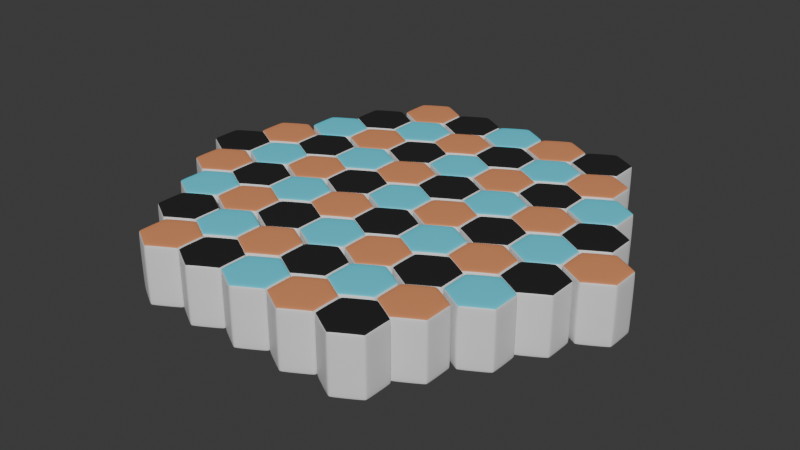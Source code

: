 # Source: hanb.blend  (saved by Blender 4.0.36; exported with 4.5.12 LTS)
import bpy
from mathutils import Matrix  # noqa: F401  (used for matrix-valued properties, if any)

bpy.ops.wm.read_factory_settings(use_empty=True)
scene = bpy.context.scene
scene.name = 'Scene'

# ---- collections
col_collection = bpy.data.collections.new('Collection'); scene.collection.children.link(col_collection)

# ---- materials (node trees are filled in below, after node groups)
mat_basecolor = bpy.data.materials.new('BaseColor')
mat_basecolor.use_transparent_shadow = False
mat_color1 = bpy.data.materials.new('Color1')
mat_color1.use_transparent_shadow = False
mat_color2 = bpy.data.materials.new('Color2')
mat_color2.use_transparent_shadow = False
mat_color3 = bpy.data.materials.new('Color3')
mat_color3.use_transparent_shadow = False

# ---- material node trees
mat_basecolor.use_nodes = True; mat_basecolor.node_tree.nodes.clear()
_N = mat_basecolor.node_tree.nodes; _L = mat_basecolor.node_tree.links
n0 = _N.new('ShaderNodeBsdfPrincipled'); n0.name = 'Principled BSDF'; n0.location = (10, 300)
n0.inputs[0].default_value = (0.7883, 0.7883, 0.7883, 1.0)
n0.inputs[3].default_value = 1.45
n1 = _N.new('ShaderNodeOutputMaterial'); n1.name = 'Material Output'; n1.location = (300, 300)
_L.new(n0.outputs[0], n1.inputs[0])
n1.is_active_output = True
mat_color1.use_nodes = True; mat_color1.node_tree.nodes.clear()
_N = mat_color1.node_tree.nodes; _L = mat_color1.node_tree.links
n0 = _N.new('ShaderNodeBsdfPrincipled'); n0.name = 'Principled BSDF'; n0.location = (10, 300)
n0.inputs[0].default_value = (0.01891, 0.01891, 0.01891, 1.0)
n0.inputs[3].default_value = 1.45
n1 = _N.new('ShaderNodeOutputMaterial'); n1.name = 'Material Output'; n1.location = (300, 300)
_L.new(n0.outputs[0], n1.inputs[0])
n1.is_active_output = True
mat_color2.use_nodes = True; mat_color2.node_tree.nodes.clear()
_N = mat_color2.node_tree.nodes; _L = mat_color2.node_tree.links
n0 = _N.new('ShaderNodeBsdfPrincipled'); n0.name = 'Principled BSDF'; n0.location = (10, 300)
n0.inputs[0].default_value = (0.8, 0.3061, 0.1327, 1.0)
n0.inputs[3].default_value = 1.45
n1 = _N.new('ShaderNodeOutputMaterial'); n1.name = 'Material Output'; n1.location = (300, 300)
_L.new(n0.outputs[0], n1.inputs[0])
n1.is_active_output = True
mat_color3.use_nodes = True; mat_color3.node_tree.nodes.clear()
_N = mat_color3.node_tree.nodes; _L = mat_color3.node_tree.links
n0 = _N.new('ShaderNodeBsdfPrincipled'); n0.name = 'Principled BSDF'; n0.location = (10, 300)
n0.inputs[0].default_value = (0.09791, 0.7619, 0.9563, 1.0)
n0.inputs[3].default_value = 1.45
n1 = _N.new('ShaderNodeOutputMaterial'); n1.name = 'Material Output'; n1.location = (300, 300)
_L.new(n0.outputs[0], n1.inputs[0])
n1.is_active_output = True

# ---- world
world_world = bpy.data.worlds.new('World'); scene.world = world_world
world_world.use_nodes = True; world_world.node_tree.nodes.clear()
_N = world_world.node_tree.nodes; _L = world_world.node_tree.links
n0 = _N.new('ShaderNodeOutputWorld'); n0.name = 'World Output'; n0.location = (300, 300)
n1 = _N.new('ShaderNodeBackground'); n1.name = 'Background'; n1.location = (10, 300)
n1.inputs[0].default_value = (0.05088, 0.05088, 0.05088, 1.0)
_L.new(n1.outputs[0], n0.inputs[0])
n0.is_active_output = True
world_world.color = (0.05088, 0.05088, 0.05088)
world_world.use_sun_shadow = False
world_world.sun_shadow_jitter_overblur = 0.0

# ---- meshes
me_cylinder_193 = bpy.data.meshes.new('Cylinder.193')
me_cylinder_193.from_pydata([(-2.671, 5.5, -1.0), (-1.805, 5.0, -1.0), (-2.671, 5.5, 1.0), (-3.537, 5.0, -1.0), (-3.537, 4.0, -1.0), (-3.537, 5.0, 1.0), (-3.537, 4.0, 1.0), (-2.671, 3.5, 1.0), (-1.805, 4.0, 1.0), (-2.671, 3.5, -1.0), (-1.805, 4.0, -1.0), (-1.805, 5.0, 1.0), (-3.403, -5.0, -1.0), (-2.537, -5.5, -1.0), (-3.403, -5.0, 1.0), (-4.269, -5.5, -1.0), (-4.269, -6.5, -1.0), (-4.269, -5.5, 1.0), (-4.269, -6.5, 1.0), (-3.403, -7.0, 1.0), (-2.537, -6.5, 1.0), (-3.403, -7.0, -1.0), (-2.537, -6.5, -1.0), (-2.537, -5.5, 1.0), (-1.671, -5.0, -1.0), (-0.8045, -5.5, -1.0), (-1.671, -5.0, 1.0), (-2.537, -5.5, -1.0), (-2.537, -6.5, -1.0), (-2.537, -5.5, 1.0), (-2.537, -6.5, 1.0), (-1.671, -7.0, 1.0), (-0.8045, -6.5, 1.0), (-1.671, -7.0, -1.0), (-0.8045, -6.5, -1.0), (-0.8045, -5.5, 1.0), (0.0615, -5.0, -1.0), (0.9275, -5.5, -1.0), (0.0615, -5.0, 1.0), (-0.8045, -5.5, -1.0), (-0.8045, -6.5, -1.0), (-0.8045, -5.5, 1.0), (-0.8045, -6.5, 1.0), (0.0615, -7.0, 1.0), (0.9275, -6.5, 1.0), (0.0615, -7.0, -1.0), (0.9275, -6.5, -1.0), (0.9275, -5.5, 1.0), (1.794, -5.0, -1.0), (2.66, -5.5, -1.0), (1.794, -5.0, 1.0), (0.9275, -5.5, -1.0), (0.9275, -6.5, -1.0), (0.9275, -5.5, 1.0), (0.9275, -6.5, 1.0), (1.794, -7.0, 1.0), (2.66, -6.5, 1.0), (1.794, -7.0, -1.0), (2.66, -6.5, -1.0), (2.66, -5.5, 1.0), (3.526, -5.0, -1.0), (4.392, -5.5, -1.0), (3.526, -5.0, 1.0), (2.66, -5.5, -1.0), (2.66, -6.5, -1.0), (2.66, -5.5, 1.0), (2.66, -6.5, 1.0), (3.526, -7.0, 1.0), (4.392, -6.5, 1.0), (3.526, -7.0, -1.0), (4.392, -6.5, -1.0), (4.392, -5.5, 1.0), (-5.135, -2.0, -1.0), (-4.269, -2.5, -1.0), (-5.135, -2.0, 1.0), (-6.001, -2.5, -1.0), (-6.001, -3.5, -1.0), (-6.001, -2.5, 1.0), (-6.001, -3.5, 1.0), (-5.135, -4.0, 1.0), (-4.269, -3.5, 1.0), (-5.135, -4.0, -1.0), (-4.269, -3.5, -1.0), (-4.269, -2.5, 1.0), (-3.403, -2.0, -1.0), (-2.537, -2.5, -1.0), (-3.403, -2.0, 1.0), (-4.269, -2.5, -1.0), (-4.269, -3.5, -1.0), (-4.269, -2.5, 1.0), (-4.269, -3.5, 1.0), (-3.403, -4.0, 1.0), (-2.537, -3.5, 1.0), (-3.403, -4.0, -1.0), (-2.537, -3.5, -1.0), (-2.537, -2.5, 1.0), (-1.671, -2.0, -1.0), (-0.8045, -2.5, -1.0), (-1.671, -2.0, 1.0), (-2.537, -2.5, -1.0), (-2.537, -3.5, -1.0), (-2.537, -2.5, 1.0), (-2.537, -3.5, 1.0), (-1.671, -4.0, 1.0), (-0.8045, -3.5, 1.0), (-1.671, -4.0, -1.0), (-0.8045, -3.5, -1.0), (-0.8045, -2.5, 1.0), (0.0615, -2.0, -1.0), (0.9275, -2.5, -1.0), (0.0615, -2.0, 1.0), (-0.8045, -2.5, -1.0), (-0.8045, -3.5, -1.0), (-0.8045, -2.5, 1.0), (-0.8045, -3.5, 1.0), (0.0615, -4.0, 1.0), (0.9275, -3.5, 1.0), (0.0615, -4.0, -1.0), (0.9275, -3.5, -1.0), (0.9275, -2.5, 1.0), (1.794, -2.0, -1.0), (2.66, -2.5, -1.0), (1.794, -2.0, 1.0), (0.9275, -2.5, -1.0), (0.9275, -3.5, -1.0), (0.9275, -2.5, 1.0), (0.9275, -3.5, 1.0), (1.794, -4.0, 1.0), (2.66, -3.5, 1.0), (1.794, -4.0, -1.0), (2.66, -3.5, -1.0), (2.66, -2.5, 1.0), (3.526, -2.0, -1.0), (4.392, -2.5, -1.0), (3.526, -2.0, 1.0), (2.66, -2.5, -1.0), (2.66, -3.5, -1.0), (2.66, -2.5, 1.0), (2.66, -3.5, 1.0), (3.526, -4.0, 1.0), (4.392, -3.5, 1.0), (3.526, -4.0, -1.0), (4.392, -3.5, -1.0), (4.392, -2.5, 1.0), (5.258, -2.0, -1.0), (6.124, -2.5, -1.0), (5.258, -2.0, 1.0), (4.392, -2.5, -1.0), (4.392, -3.5, -1.0), (4.392, -2.5, 1.0), (4.392, -3.5, 1.0), (5.258, -4.0, 1.0), (6.124, -3.5, 1.0), (5.258, -4.0, -1.0), (6.124, -3.5, -1.0), (6.124, -2.5, 1.0), (-6.867, 1.0, -1.0), (-6.001, 0.5, -1.0), (-6.867, 1.0, 1.0), (-7.733, 0.5, -1.0), (-7.733, -0.5, -1.0), (-7.733, 0.5, 1.0), (-7.733, -0.5, 1.0), (-6.867, -1.0, 1.0), (-6.001, -0.5, 1.0), (-6.867, -1.0, -1.0), (-6.001, -0.5, -1.0), (-6.001, 0.5, 1.0), (-5.135, 1.0, -1.0), (-4.269, 0.5, -1.0), (-5.135, 1.0, 1.0), (-6.001, 0.5, -1.0), (-6.001, -0.5, -1.0), (-6.001, 0.5, 1.0), (-6.001, -0.5, 1.0), (-5.135, -1.0, 1.0), (-4.269, -0.5, 1.0), (-5.135, -1.0, -1.0), (-4.269, -0.5, -1.0), (-4.269, 0.5, 1.0), (-3.403, 1.0, -1.0), (-2.537, 0.5, -1.0), (-3.403, 1.0, 1.0), (-4.269, 0.5, -1.0), (-4.269, -0.5, -1.0), (-4.269, 0.5, 1.0), (-4.269, -0.5, 1.0), (-3.403, -1.0, 1.0), (-2.537, -0.5, 1.0), (-3.403, -1.0, -1.0), (-2.537, -0.5, -1.0), (-2.537, 0.5, 1.0), (-1.671, 1.0, -1.0), (-0.8045, 0.5, -1.0), (-1.671, 1.0, 1.0), (-2.537, 0.5, -1.0), (-2.537, -0.5, -1.0), (-2.537, 0.5, 1.0), (-2.537, -0.5, 1.0), (-1.671, -1.0, 1.0), (-0.8045, -0.5, 1.0), (-1.671, -1.0, -1.0), (-0.8045, -0.5, -1.0), (-0.8045, 0.5, 1.0), (0.0615, 1.0, -1.0), (0.9275, 0.5, -1.0), (0.0615, 1.0, 1.0), (-0.8045, 0.5, -1.0), (-0.8045, -0.5, -1.0), (-0.8045, 0.5, 1.0), (-0.8045, -0.5, 1.0), (0.0615, -1.0, 1.0), (0.9275, -0.5, 1.0), (0.0615, -1.0, -1.0), (0.9275, -0.5, -1.0), (0.9275, 0.5, 1.0), (1.794, 1.0, -1.0), (2.66, 0.5, -1.0), (1.794, 1.0, 1.0), (0.9275, 0.5, -1.0), (0.9275, -0.5, -1.0), (0.9275, 0.5, 1.0), (0.9275, -0.5, 1.0), (1.794, -1.0, 1.0), (2.66, -0.5, 1.0), (1.794, -1.0, -1.0), (2.66, -0.5, -1.0), (2.66, 0.5, 1.0), (3.526, 1.0, -1.0), (4.392, 0.5, -1.0), (3.526, 1.0, 1.0), (2.66, 0.5, -1.0), (2.66, -0.5, -1.0), (2.66, 0.5, 1.0), (2.66, -0.5, 1.0), (3.526, -1.0, 1.0), (4.392, -0.5, 1.0), (3.526, -1.0, -1.0), (4.392, -0.5, -1.0), (4.392, 0.5, 1.0), (5.258, 1.0, -1.0), (6.124, 0.5, -1.0), (5.258, 1.0, 1.0), (4.392, 0.5, -1.0), (4.392, -0.5, -1.0), (4.392, 0.5, 1.0), (4.392, -0.5, 1.0), (5.258, -1.0, 1.0), (6.124, -0.5, 1.0), (5.258, -1.0, -1.0), (6.124, -0.5, -1.0), (6.124, 0.5, 1.0), (6.99, 1.0, -1.0), (7.856, 0.5, -1.0), (6.99, 1.0, 1.0), (6.124, 0.5, -1.0), (6.124, -0.5, -1.0), (6.124, 0.5, 1.0), (6.124, -0.5, 1.0), (6.99, -1.0, 1.0), (7.856, -0.5, 1.0), (6.99, -1.0, -1.0), (7.856, -0.5, -1.0), (7.856, 0.5, 1.0), (-5.135, 4.0, -1.0), (-4.269, 3.5, -1.0), (-5.135, 4.0, 1.0), (-6.001, 3.5, -1.0), (-6.001, 2.5, -1.0), (-6.001, 3.5, 1.0), (-6.001, 2.5, 1.0), (-5.135, 2.0, 1.0), (-4.269, 2.5, 1.0), (-5.135, 2.0, -1.0), (-4.269, 2.5, -1.0), (-4.269, 3.5, 1.0), (-3.403, 4.0, -1.0), (-2.537, 3.5, -1.0), (-3.403, 4.0, 1.0), (-4.269, 3.5, -1.0), (-4.269, 2.5, -1.0), (-4.269, 3.5, 1.0), (-4.269, 2.5, 1.0), (-3.403, 2.0, 1.0), (-2.537, 2.5, 1.0), (-3.403, 2.0, -1.0), (-2.537, 2.5, -1.0), (-2.537, 3.5, 1.0), (-1.671, 4.0, -1.0), (-0.8045, 3.5, -1.0), (-1.671, 4.0, 1.0), (-2.537, 3.5, -1.0), (-2.537, 2.5, -1.0), (-2.537, 3.5, 1.0), (-2.537, 2.5, 1.0), (-1.671, 2.0, 1.0), (-0.8045, 2.5, 1.0), (-1.671, 2.0, -1.0), (-0.8045, 2.5, -1.0), (-0.8045, 3.5, 1.0), (0.0615, 4.0, -1.0), (0.9275, 3.5, -1.0), (0.0615, 4.0, 1.0), (-0.8045, 3.5, -1.0), (-0.8045, 2.5, -1.0), (-0.8045, 3.5, 1.0), (-0.8045, 2.5, 1.0), (0.0615, 2.0, 1.0), (0.9275, 2.5, 1.0), (0.0615, 2.0, -1.0), (0.9275, 2.5, -1.0), (0.9275, 3.5, 1.0), (1.794, 4.0, -1.0), (2.66, 3.5, -1.0), (1.794, 4.0, 1.0), (0.9275, 3.5, -1.0), (0.9275, 2.5, -1.0), (0.9275, 3.5, 1.0), (0.9275, 2.5, 1.0), (1.794, 2.0, 1.0), (2.66, 2.5, 1.0), (1.794, 2.0, -1.0), (2.66, 2.5, -1.0), (2.66, 3.5, 1.0), (3.526, 4.0, -1.0), (4.392, 3.5, -1.0), (3.526, 4.0, 1.0), (2.66, 3.5, -1.0), (2.66, 2.5, -1.0), (2.66, 3.5, 1.0), (2.66, 2.5, 1.0), (3.526, 2.0, 1.0), (4.392, 2.5, 1.0), (3.526, 2.0, -1.0), (4.392, 2.5, -1.0), (4.392, 3.5, 1.0), (5.258, 4.0, -1.0), (6.124, 3.5, -1.0), (5.258, 4.0, 1.0), (4.392, 3.5, -1.0), (4.392, 2.5, -1.0), (4.392, 3.5, 1.0), (4.392, 2.5, 1.0), (5.258, 2.0, 1.0), (6.124, 2.5, 1.0), (5.258, 2.0, -1.0), (6.124, 2.5, -1.0), (6.124, 3.5, 1.0), (-3.403, 7.0, -1.0), (-2.537, 6.5, -1.0), (-3.403, 7.0, 1.0), (-4.269, 6.5, -1.0), (-4.269, 5.5, -1.0), (-4.269, 6.5, 1.0), (-4.269, 5.5, 1.0), (-3.403, 5.0, 1.0), (-2.537, 5.5, 1.0), (-3.403, 5.0, -1.0), (-2.537, 5.5, -1.0), (-2.537, 6.5, 1.0), (-1.671, 7.0, -1.0), (-0.8045, 6.5, -1.0), (-1.671, 7.0, 1.0), (-2.537, 6.5, -1.0), (-2.537, 5.5, -1.0), (-2.537, 6.5, 1.0), (-2.537, 5.5, 1.0), (-1.671, 5.0, 1.0), (-0.8045, 5.5, 1.0), (-1.671, 5.0, -1.0), (-0.8045, 5.5, -1.0), (-0.8045, 6.5, 1.0), (0.0615, 7.0, -1.0), (0.9275, 6.5, -1.0), (0.0615, 7.0, 1.0), (-0.8045, 6.5, -1.0), (-0.8045, 5.5, -1.0), (-0.8045, 6.5, 1.0), (-0.8045, 5.5, 1.0), (0.0615, 5.0, 1.0), (0.9275, 5.5, 1.0), (0.0615, 5.0, -1.0), (0.9275, 5.5, -1.0), (0.9275, 6.5, 1.0), (1.794, 7.0, -1.0), (2.66, 6.5, -1.0), (1.794, 7.0, 1.0), (0.9275, 6.5, -1.0), (0.9275, 5.5, -1.0), (0.9275, 6.5, 1.0), (0.9275, 5.5, 1.0), (1.794, 5.0, 1.0), (2.66, 5.5, 1.0), (1.794, 5.0, -1.0), (2.66, 5.5, -1.0), (2.66, 6.5, 1.0), (3.526, 7.0, -1.0), (4.392, 6.5, -1.0), (3.526, 7.0, 1.0), (2.66, 6.5, -1.0), (2.66, 5.5, -1.0), (2.66, 6.5, 1.0), (2.66, 5.5, 1.0), (3.526, 5.0, 1.0), (4.392, 5.5, 1.0), (3.526, 5.0, -1.0), (4.392, 5.5, -1.0), (4.392, 6.5, 1.0), (-4.403, -3.5, -1.0), (-3.537, -4.0, -1.0), (-4.403, -3.5, 1.0), (-5.269, -4.0, -1.0), (-5.269, -5.0, -1.0), (-5.269, -4.0, 1.0), (-5.269, -5.0, 1.0), (-4.403, -5.5, 1.0), (-3.537, -5.0, 1.0), (-4.403, -5.5, -1.0), (-3.537, -5.0, -1.0), (-3.537, -4.0, 1.0), (-2.671, -3.5, -1.0), (-1.805, -4.0, -1.0), (-2.671, -3.5, 1.0), (-3.537, -4.0, -1.0), (-3.537, -5.0, -1.0), (-3.537, -4.0, 1.0), (-3.537, -5.0, 1.0), (-2.671, -5.5, 1.0), (-1.805, -5.0, 1.0), (-2.671, -5.5, -1.0), (-1.805, -5.0, -1.0), (-1.805, -4.0, 1.0), (-0.9385, -3.5, -1.0), (-0.07248, -4.0, -1.0), (-0.9385, -3.5, 1.0), (-1.805, -4.0, -1.0), (-1.805, -5.0, -1.0), (-1.805, -4.0, 1.0), (-1.805, -5.0, 1.0), (-0.9385, -5.5, 1.0), (-0.07248, -5.0, 1.0), (-0.9385, -5.5, -1.0), (-0.07248, -5.0, -1.0), (-0.07248, -4.0, 1.0), (0.7935, -3.5, -1.0), (1.66, -4.0, -1.0), (0.7935, -3.5, 1.0), (-0.07248, -4.0, -1.0), (-0.07248, -5.0, -1.0), (-0.07248, -4.0, 1.0), (-0.07248, -5.0, 1.0), (0.7935, -5.5, 1.0), (1.66, -5.0, 1.0), (0.7935, -5.5, -1.0), (1.66, -5.0, -1.0), (1.66, -4.0, 1.0), (2.526, -3.5, -1.0), (3.392, -4.0, -1.0), (2.526, -3.5, 1.0), (1.66, -4.0, -1.0), (1.66, -5.0, -1.0), (1.66, -4.0, 1.0), (1.66, -5.0, 1.0), (2.526, -5.5, 1.0), (3.392, -5.0, 1.0), (2.526, -5.5, -1.0), (3.392, -5.0, -1.0), (3.392, -4.0, 1.0), (4.258, -3.5, -1.0), (5.124, -4.0, -1.0), (4.258, -3.5, 1.0), (3.392, -4.0, -1.0), (3.392, -5.0, -1.0), (3.392, -4.0, 1.0), (3.392, -5.0, 1.0), (4.258, -5.5, 1.0), (5.124, -5.0, 1.0), (4.258, -5.5, -1.0), (5.124, -5.0, -1.0), (5.124, -4.0, 1.0), (-6.135, -0.5, -1.0), (-5.269, -1.0, -1.0), (-6.135, -0.5, 1.0), (-7.001, -1.0, -1.0), (-7.001, -2.0, -1.0), (-7.001, -1.0, 1.0), (-7.001, -2.0, 1.0), (-6.135, -2.5, 1.0), (-5.269, -2.0, 1.0), (-6.135, -2.5, -1.0), (-5.269, -2.0, -1.0), (-5.269, -1.0, 1.0), (-4.403, -0.5, -1.0), (-3.537, -1.0, -1.0), (-4.403, -0.5, 1.0), (-5.269, -1.0, -1.0), (-5.269, -2.0, -1.0), (-5.269, -1.0, 1.0), (-5.269, -2.0, 1.0), (-4.403, -2.5, 1.0), (-3.537, -2.0, 1.0), (-4.403, -2.5, -1.0), (-3.537, -2.0, -1.0), (-3.537, -1.0, 1.0), (-2.671, -0.5, -1.0), (-1.805, -1.0, -1.0), (-2.671, -0.5, 1.0), (-3.537, -1.0, -1.0), (-3.537, -2.0, -1.0), (-3.537, -1.0, 1.0), (-3.537, -2.0, 1.0), (-2.671, -2.5, 1.0), (-1.805, -2.0, 1.0), (-2.671, -2.5, -1.0), (-1.805, -2.0, -1.0), (-1.805, -1.0, 1.0), (-0.9385, -0.5, -1.0), (-0.07248, -1.0, -1.0), (-0.9385, -0.5, 1.0), (-1.805, -1.0, -1.0), (-1.805, -2.0, -1.0), (-1.805, -1.0, 1.0), (-1.805, -2.0, 1.0), (-0.9385, -2.5, 1.0), (-0.07248, -2.0, 1.0), (-0.9385, -2.5, -1.0), (-0.07248, -2.0, -1.0), (-0.07248, -1.0, 1.0), (0.7935, -0.5, -1.0), (1.66, -1.0, -1.0), (0.7935, -0.5, 1.0), (-0.07248, -1.0, -1.0), (-0.07248, -2.0, -1.0), (-0.07248, -1.0, 1.0), (-0.07248, -2.0, 1.0), (0.7935, -2.5, 1.0), (1.66, -2.0, 1.0), (0.7935, -2.5, -1.0), (1.66, -2.0, -1.0), (1.66, -1.0, 1.0), (2.526, -0.5, -1.0), (3.392, -1.0, -1.0), (2.526, -0.5, 1.0), (1.66, -1.0, -1.0), (1.66, -2.0, -1.0), (1.66, -1.0, 1.0), (1.66, -2.0, 1.0), (2.526, -2.5, 1.0), (3.392, -2.0, 1.0), (2.526, -2.5, -1.0), (3.392, -2.0, -1.0), (3.392, -1.0, 1.0), (4.258, -0.5, -1.0), (5.124, -1.0, -1.0), (4.258, -0.5, 1.0), (3.392, -1.0, -1.0), (3.392, -2.0, -1.0), (3.392, -1.0, 1.0), (3.392, -2.0, 1.0), (4.258, -2.5, 1.0), (5.124, -2.0, 1.0), (4.258, -2.5, -1.0), (5.124, -2.0, -1.0), (5.124, -1.0, 1.0), (5.99, -0.5, -1.0), (6.856, -1.0, -1.0), (5.99, -0.5, 1.0), (5.124, -1.0, -1.0), (5.124, -2.0, -1.0), (5.124, -1.0, 1.0), (5.124, -2.0, 1.0), (5.99, -2.5, 1.0), (6.856, -2.0, 1.0), (5.99, -2.5, -1.0), (6.856, -2.0, -1.0), (6.856, -1.0, 1.0), (-6.135, 2.5, -1.0), (-5.269, 2.0, -1.0), (-6.135, 2.5, 1.0), (-7.001, 2.0, -1.0), (-7.001, 1.0, -1.0), (-7.001, 2.0, 1.0), (-7.001, 1.0, 1.0), (-6.135, 0.5, 1.0), (-5.269, 1.0, 1.0), (-6.135, 0.5, -1.0), (-5.269, 1.0, -1.0), (-5.269, 2.0, 1.0), (-4.403, 2.5, -1.0), (-3.537, 2.0, -1.0), (-4.403, 2.5, 1.0), (-5.269, 2.0, -1.0), (-5.269, 1.0, -1.0), (-5.269, 2.0, 1.0), (-5.269, 1.0, 1.0), (-4.403, 0.5, 1.0), (-3.537, 1.0, 1.0), (-4.403, 0.5, -1.0), (-3.537, 1.0, -1.0), (-3.537, 2.0, 1.0), (-2.671, 2.5, -1.0), (-1.805, 2.0, -1.0), (-2.671, 2.5, 1.0), (-3.537, 2.0, -1.0), (-3.537, 1.0, -1.0), (-3.537, 2.0, 1.0), (-3.537, 1.0, 1.0), (-2.671, 0.5, 1.0), (-1.805, 1.0, 1.0), (-2.671, 0.5, -1.0), (-1.805, 1.0, -1.0), (-1.805, 2.0, 1.0), (-0.9385, 2.5, -1.0), (-0.07248, 2.0, -1.0), (-0.9385, 2.5, 1.0), (-1.805, 2.0, -1.0), (-1.805, 1.0, -1.0), (-1.805, 2.0, 1.0), (-1.805, 1.0, 1.0), (-0.9385, 0.5, 1.0), (-0.07248, 1.0, 1.0), (-0.9385, 0.5, -1.0), (-0.07248, 1.0, -1.0), (-0.07248, 2.0, 1.0), (0.7935, 2.5, -1.0), (1.66, 2.0, -1.0), (0.7935, 2.5, 1.0), (-0.07248, 2.0, -1.0), (-0.07248, 1.0, -1.0), (-0.07248, 2.0, 1.0), (-0.07248, 1.0, 1.0), (0.7935, 0.5, 1.0), (1.66, 1.0, 1.0), (0.7935, 0.5, -1.0), (1.66, 1.0, -1.0), (1.66, 2.0, 1.0), (2.526, 2.5, -1.0), (3.392, 2.0, -1.0), (2.526, 2.5, 1.0), (1.66, 2.0, -1.0), (1.66, 1.0, -1.0), (1.66, 2.0, 1.0), (1.66, 1.0, 1.0), (2.526, 0.5, 1.0), (3.392, 1.0, 1.0), (2.526, 0.5, -1.0), (3.392, 1.0, -1.0), (3.392, 2.0, 1.0), (4.258, 2.5, -1.0), (5.124, 2.0, -1.0), (4.258, 2.5, 1.0), (3.392, 2.0, -1.0), (3.392, 1.0, -1.0), (3.392, 2.0, 1.0), (3.392, 1.0, 1.0), (4.258, 0.5, 1.0), (5.124, 1.0, 1.0), (4.258, 0.5, -1.0), (5.124, 1.0, -1.0), (5.124, 2.0, 1.0), (5.99, 2.5, -1.0), (6.856, 2.0, -1.0), (5.99, 2.5, 1.0), (5.124, 2.0, -1.0), (5.124, 1.0, -1.0), (5.124, 2.0, 1.0), (5.124, 1.0, 1.0), (5.99, 0.5, 1.0), (6.856, 1.0, 1.0), (5.99, 0.5, -1.0), (6.856, 1.0, -1.0), (6.856, 2.0, 1.0), (-4.403, 5.5, -1.0), (-3.537, 5.0, -1.0), (-4.403, 5.5, 1.0), (-5.269, 5.0, -1.0), (-5.269, 4.0, -1.0), (-5.269, 5.0, 1.0), (-5.269, 4.0, 1.0), (-4.403, 3.5, 1.0), (-3.537, 4.0, 1.0), (-4.403, 3.5, -1.0), (-3.537, 4.0, -1.0), (-3.537, 5.0, 1.0), (-0.9385, 5.5, -1.0), (-0.07248, 5.0, -1.0), (-0.9385, 5.5, 1.0), (-1.805, 5.0, -1.0), (-1.805, 4.0, -1.0), (-1.805, 5.0, 1.0), (-1.805, 4.0, 1.0), (-0.9385, 3.5, 1.0), (-0.07248, 4.0, 1.0), (-0.9385, 3.5, -1.0), (-0.07248, 4.0, -1.0), (-0.07248, 5.0, 1.0), (0.7935, 5.5, -1.0), (1.66, 5.0, -1.0), (0.7935, 5.5, 1.0), (-0.07248, 5.0, -1.0), (-0.07248, 4.0, -1.0), (-0.07248, 5.0, 1.0), (-0.07248, 4.0, 1.0), (0.7935, 3.5, 1.0), (1.66, 4.0, 1.0), (0.7935, 3.5, -1.0), (1.66, 4.0, -1.0), (1.66, 5.0, 1.0), (2.526, 5.5, -1.0), (3.392, 5.0, -1.0), (2.526, 5.5, 1.0), (1.66, 5.0, -1.0), (1.66, 4.0, -1.0), (1.66, 5.0, 1.0), (1.66, 4.0, 1.0), (2.526, 3.5, 1.0), (3.392, 4.0, 1.0), (2.526, 3.5, -1.0), (3.392, 4.0, -1.0), (3.392, 5.0, 1.0), (4.258, 5.5, -1.0), (5.124, 5.0, -1.0), (4.258, 5.5, 1.0), (3.392, 5.0, -1.0), (3.392, 4.0, -1.0), (3.392, 5.0, 1.0), (3.392, 4.0, 1.0), (4.258, 3.5, 1.0), (5.124, 4.0, 1.0), (4.258, 3.5, -1.0), (5.124, 4.0, -1.0), (5.124, 5.0, 1.0)], [], [(0, 1, 10, 9, 4, 3), (0, 2, 11, 1), (3, 5, 2, 0), (4, 6, 5, 3), (11, 2, 5, 6, 7, 8), (9, 7, 6, 4), (10, 8, 7, 9), (1, 11, 8, 10), (12, 13, 22, 21, 16, 15), (12, 14, 23, 13), (15, 17, 14, 12), (16, 18, 17, 15), (23, 14, 17, 18, 19, 20), (21, 19, 18, 16), (22, 20, 19, 21), (13, 23, 20, 22), (24, 25, 34, 33, 28, 27), (24, 26, 35, 25), (27, 29, 26, 24), (28, 30, 29, 27), (35, 26, 29, 30, 31, 32), (33, 31, 30, 28), (34, 32, 31, 33), (25, 35, 32, 34), (36, 37, 46, 45, 40, 39), (36, 38, 47, 37), (39, 41, 38, 36), (40, 42, 41, 39), (47, 38, 41, 42, 43, 44), (45, 43, 42, 40), (46, 44, 43, 45), (37, 47, 44, 46), (48, 49, 58, 57, 52, 51), (48, 50, 59, 49), (51, 53, 50, 48), (52, 54, 53, 51), (59, 50, 53, 54, 55, 56), (57, 55, 54, 52), (58, 56, 55, 57), (49, 59, 56, 58), (60, 61, 70, 69, 64, 63), (60, 62, 71, 61), (63, 65, 62, 60), (64, 66, 65, 63), (71, 62, 65, 66, 67, 68), (69, 67, 66, 64), (70, 68, 67, 69), (61, 71, 68, 70), (72, 73, 82, 81, 76, 75), (72, 74, 83, 73), (75, 77, 74, 72), (76, 78, 77, 75), (83, 74, 77, 78, 79, 80), (81, 79, 78, 76), (82, 80, 79, 81), (73, 83, 80, 82), (84, 85, 94, 93, 88, 87), (84, 86, 95, 85), (87, 89, 86, 84), (88, 90, 89, 87), (95, 86, 89, 90, 91, 92), (93, 91, 90, 88), (94, 92, 91, 93), (85, 95, 92, 94), (96, 97, 106, 105, 100, 99), (96, 98, 107, 97), (99, 101, 98, 96), (100, 102, 101, 99), (107, 98, 101, 102, 103, 104), (105, 103, 102, 100), (106, 104, 103, 105), (97, 107, 104, 106), (108, 109, 118, 117, 112, 111), (108, 110, 119, 109), (111, 113, 110, 108), (112, 114, 113, 111), (119, 110, 113, 114, 115, 116), (117, 115, 114, 112), (118, 116, 115, 117), (109, 119, 116, 118), (120, 121, 130, 129, 124, 123), (120, 122, 131, 121), (123, 125, 122, 120), (124, 126, 125, 123), (131, 122, 125, 126, 127, 128), (129, 127, 126, 124), (130, 128, 127, 129), (121, 131, 128, 130), (132, 133, 142, 141, 136, 135), (132, 134, 143, 133), (135, 137, 134, 132), (136, 138, 137, 135), (143, 134, 137, 138, 139, 140), (141, 139, 138, 136), (142, 140, 139, 141), (133, 143, 140, 142), (144, 145, 154, 153, 148, 147), (144, 146, 155, 145), (147, 149, 146, 144), (148, 150, 149, 147), (155, 146, 149, 150, 151, 152), (153, 151, 150, 148), (154, 152, 151, 153), (145, 155, 152, 154), (156, 157, 166, 165, 160, 159), (156, 158, 167, 157), (159, 161, 158, 156), (160, 162, 161, 159), (167, 158, 161, 162, 163, 164), (165, 163, 162, 160), (166, 164, 163, 165), (157, 167, 164, 166), (168, 169, 178, 177, 172, 171), (168, 170, 179, 169), (171, 173, 170, 168), (172, 174, 173, 171), (179, 170, 173, 174, 175, 176), (177, 175, 174, 172), (178, 176, 175, 177), (169, 179, 176, 178), (180, 181, 190, 189, 184, 183), (180, 182, 191, 181), (183, 185, 182, 180), (184, 186, 185, 183), (191, 182, 185, 186, 187, 188), (189, 187, 186, 184), (190, 188, 187, 189), (181, 191, 188, 190), (192, 193, 202, 201, 196, 195), (192, 194, 203, 193), (195, 197, 194, 192), (196, 198, 197, 195), (203, 194, 197, 198, 199, 200), (201, 199, 198, 196), (202, 200, 199, 201), (193, 203, 200, 202), (204, 205, 214, 213, 208, 207), (204, 206, 215, 205), (207, 209, 206, 204), (208, 210, 209, 207), (215, 206, 209, 210, 211, 212), (213, 211, 210, 208), (214, 212, 211, 213), (205, 215, 212, 214), (216, 217, 226, 225, 220, 219), (216, 218, 227, 217), (219, 221, 218, 216), (220, 222, 221, 219), (227, 218, 221, 222, 223, 224), (225, 223, 222, 220), (226, 224, 223, 225), (217, 227, 224, 226), (228, 229, 238, 237, 232, 231), (228, 230, 239, 229), (231, 233, 230, 228), (232, 234, 233, 231), (239, 230, 233, 234, 235, 236), (237, 235, 234, 232), (238, 236, 235, 237), (229, 239, 236, 238), (240, 241, 250, 249, 244, 243), (240, 242, 251, 241), (243, 245, 242, 240), (244, 246, 245, 243), (251, 242, 245, 246, 247, 248), (249, 247, 246, 244), (250, 248, 247, 249), (241, 251, 248, 250), (252, 253, 262, 261, 256, 255), (252, 254, 263, 253), (255, 257, 254, 252), (256, 258, 257, 255), (263, 254, 257, 258, 259, 260), (261, 259, 258, 256), (262, 260, 259, 261), (253, 263, 260, 262), (264, 265, 274, 273, 268, 267), (264, 266, 275, 265), (267, 269, 266, 264), (268, 270, 269, 267), (275, 266, 269, 270, 271, 272), (273, 271, 270, 268), (274, 272, 271, 273), (265, 275, 272, 274), (276, 277, 286, 285, 280, 279), (276, 278, 287, 277), (279, 281, 278, 276), (280, 282, 281, 279), (287, 278, 281, 282, 283, 284), (285, 283, 282, 280), (286, 284, 283, 285), (277, 287, 284, 286), (288, 289, 298, 297, 292, 291), (288, 290, 299, 289), (291, 293, 290, 288), (292, 294, 293, 291), (299, 290, 293, 294, 295, 296), (297, 295, 294, 292), (298, 296, 295, 297), (289, 299, 296, 298), (300, 301, 310, 309, 304, 303), (300, 302, 311, 301), (303, 305, 302, 300), (304, 306, 305, 303), (311, 302, 305, 306, 307, 308), (309, 307, 306, 304), (310, 308, 307, 309), (301, 311, 308, 310), (312, 313, 322, 321, 316, 315), (312, 314, 323, 313), (315, 317, 314, 312), (316, 318, 317, 315), (323, 314, 317, 318, 319, 320), (321, 319, 318, 316), (322, 320, 319, 321), (313, 323, 320, 322), (324, 325, 334, 333, 328, 327), (324, 326, 335, 325), (327, 329, 326, 324), (328, 330, 329, 327), (335, 326, 329, 330, 331, 332), (333, 331, 330, 328), (334, 332, 331, 333), (325, 335, 332, 334), (336, 337, 346, 345, 340, 339), (336, 338, 347, 337), (339, 341, 338, 336), (340, 342, 341, 339), (347, 338, 341, 342, 343, 344), (345, 343, 342, 340), (346, 344, 343, 345), (337, 347, 344, 346), (348, 349, 358, 357, 352, 351), (348, 350, 359, 349), (351, 353, 350, 348), (352, 354, 353, 351), (359, 350, 353, 354, 355, 356), (357, 355, 354, 352), (358, 356, 355, 357), (349, 359, 356, 358), (360, 361, 370, 369, 364, 363), (360, 362, 371, 361), (363, 365, 362, 360), (364, 366, 365, 363), (371, 362, 365, 366, 367, 368), (369, 367, 366, 364), (370, 368, 367, 369), (361, 371, 368, 370), (372, 373, 382, 381, 376, 375), (372, 374, 383, 373), (375, 377, 374, 372), (376, 378, 377, 375), (383, 374, 377, 378, 379, 380), (381, 379, 378, 376), (382, 380, 379, 381), (373, 383, 380, 382), (384, 385, 394, 393, 388, 387), (384, 386, 395, 385), (387, 389, 386, 384), (388, 390, 389, 387), (395, 386, 389, 390, 391, 392), (393, 391, 390, 388), (394, 392, 391, 393), (385, 395, 392, 394), (396, 397, 406, 405, 400, 399), (396, 398, 407, 397), (399, 401, 398, 396), (400, 402, 401, 399), (407, 398, 401, 402, 403, 404), (405, 403, 402, 400), (406, 404, 403, 405), (397, 407, 404, 406), (408, 409, 418, 417, 412, 411), (408, 410, 419, 409), (411, 413, 410, 408), (412, 414, 413, 411), (419, 410, 413, 414, 415, 416), (417, 415, 414, 412), (418, 416, 415, 417), (409, 419, 416, 418), (420, 421, 430, 429, 424, 423), (420, 422, 431, 421), (423, 425, 422, 420), (424, 426, 425, 423), (431, 422, 425, 426, 427, 428), (429, 427, 426, 424), (430, 428, 427, 429), (421, 431, 428, 430), (432, 433, 442, 441, 436, 435), (432, 434, 443, 433), (435, 437, 434, 432), (436, 438, 437, 435), (443, 434, 437, 438, 439, 440), (441, 439, 438, 436), (442, 440, 439, 441), (433, 443, 440, 442), (444, 445, 454, 453, 448, 447), (444, 446, 455, 445), (447, 449, 446, 444), (448, 450, 449, 447), (455, 446, 449, 450, 451, 452), (453, 451, 450, 448), (454, 452, 451, 453), (445, 455, 452, 454), (456, 457, 466, 465, 460, 459), (456, 458, 467, 457), (459, 461, 458, 456), (460, 462, 461, 459), (467, 458, 461, 462, 463, 464), (465, 463, 462, 460), (466, 464, 463, 465), (457, 467, 464, 466), (468, 469, 478, 477, 472, 471), (468, 470, 479, 469), (471, 473, 470, 468), (472, 474, 473, 471), (479, 470, 473, 474, 475, 476), (477, 475, 474, 472), (478, 476, 475, 477), (469, 479, 476, 478), (480, 481, 490, 489, 484, 483), (480, 482, 491, 481), (483, 485, 482, 480), (484, 486, 485, 483), (491, 482, 485, 486, 487, 488), (489, 487, 486, 484), (490, 488, 487, 489), (481, 491, 488, 490), (492, 493, 502, 501, 496, 495), (492, 494, 503, 493), (495, 497, 494, 492), (496, 498, 497, 495), (503, 494, 497, 498, 499, 500), (501, 499, 498, 496), (502, 500, 499, 501), (493, 503, 500, 502), (504, 505, 514, 513, 508, 507), (504, 506, 515, 505), (507, 509, 506, 504), (508, 510, 509, 507), (515, 506, 509, 510, 511, 512), (513, 511, 510, 508), (514, 512, 511, 513), (505, 515, 512, 514), (516, 517, 526, 525, 520, 519), (516, 518, 527, 517), (519, 521, 518, 516), (520, 522, 521, 519), (527, 518, 521, 522, 523, 524), (525, 523, 522, 520), (526, 524, 523, 525), (517, 527, 524, 526), (528, 529, 538, 537, 532, 531), (528, 530, 539, 529), (531, 533, 530, 528), (532, 534, 533, 531), (539, 530, 533, 534, 535, 536), (537, 535, 534, 532), (538, 536, 535, 537), (529, 539, 536, 538), (540, 541, 550, 549, 544, 543), (540, 542, 551, 541), (543, 545, 542, 540), (544, 546, 545, 543), (551, 542, 545, 546, 547, 548), (549, 547, 546, 544), (550, 548, 547, 549), (541, 551, 548, 550), (552, 553, 562, 561, 556, 555), (552, 554, 563, 553), (555, 557, 554, 552), (556, 558, 557, 555), (563, 554, 557, 558, 559, 560), (561, 559, 558, 556), (562, 560, 559, 561), (553, 563, 560, 562), (564, 565, 574, 573, 568, 567), (564, 566, 575, 565), (567, 569, 566, 564), (568, 570, 569, 567), (575, 566, 569, 570, 571, 572), (573, 571, 570, 568), (574, 572, 571, 573), (565, 575, 572, 574), (576, 577, 586, 585, 580, 579), (576, 578, 587, 577), (579, 581, 578, 576), (580, 582, 581, 579), (587, 578, 581, 582, 583, 584), (585, 583, 582, 580), (586, 584, 583, 585), (577, 587, 584, 586), (588, 589, 598, 597, 592, 591), (588, 590, 599, 589), (591, 593, 590, 588), (592, 594, 593, 591), (599, 590, 593, 594, 595, 596), (597, 595, 594, 592), (598, 596, 595, 597), (589, 599, 596, 598), (600, 601, 610, 609, 604, 603), (600, 602, 611, 601), (603, 605, 602, 600), (604, 606, 605, 603), (611, 602, 605, 606, 607, 608), (609, 607, 606, 604), (610, 608, 607, 609), (601, 611, 608, 610), (612, 613, 622, 621, 616, 615), (612, 614, 623, 613), (615, 617, 614, 612), (616, 618, 617, 615), (623, 614, 617, 618, 619, 620), (621, 619, 618, 616), (622, 620, 619, 621), (613, 623, 620, 622), (624, 625, 634, 633, 628, 627), (624, 626, 635, 625), (627, 629, 626, 624), (628, 630, 629, 627), (635, 626, 629, 630, 631, 632), (633, 631, 630, 628), (634, 632, 631, 633), (625, 635, 632, 634), (636, 637, 646, 645, 640, 639), (636, 638, 647, 637), (639, 641, 638, 636), (640, 642, 641, 639), (647, 638, 641, 642, 643, 644), (645, 643, 642, 640), (646, 644, 643, 645), (637, 647, 644, 646), (648, 649, 658, 657, 652, 651), (648, 650, 659, 649), (651, 653, 650, 648), (652, 654, 653, 651), (659, 650, 653, 654, 655, 656), (657, 655, 654, 652), (658, 656, 655, 657), (649, 659, 656, 658), (660, 661, 670, 669, 664, 663), (660, 662, 671, 661), (663, 665, 662, 660), (664, 666, 665, 663), (671, 662, 665, 666, 667, 668), (669, 667, 666, 664), (670, 668, 667, 669), (661, 671, 668, 670), (672, 673, 682, 681, 676, 675), (672, 674, 683, 673), (675, 677, 674, 672), (676, 678, 677, 675), (683, 674, 677, 678, 679, 680), (681, 679, 678, 676), (682, 680, 679, 681), (673, 683, 680, 682), (684, 685, 694, 693, 688, 687), (684, 686, 695, 685), (687, 689, 686, 684), (688, 690, 689, 687), (695, 686, 689, 690, 691, 692), (693, 691, 690, 688), (694, 692, 691, 693), (685, 695, 692, 694), (696, 697, 706, 705, 700, 699), (696, 698, 707, 697), (699, 701, 698, 696), (700, 702, 701, 699), (707, 698, 701, 702, 703, 704), (705, 703, 702, 700), (706, 704, 703, 705), (697, 707, 704, 706), (708, 709, 718, 717, 712, 711), (708, 710, 719, 709), (711, 713, 710, 708), (712, 714, 713, 711), (719, 710, 713, 714, 715, 716), (717, 715, 714, 712), (718, 716, 715, 717), (709, 719, 716, 718), (720, 721, 730, 729, 724, 723), (720, 722, 731, 721), (723, 725, 722, 720), (724, 726, 725, 723), (731, 722, 725, 726, 727, 728), (729, 727, 726, 724), (730, 728, 727, 729), (721, 731, 728, 730)])
me_cylinder_193.polygons.foreach_set('material_index', [0, 0, 0, 0, 3, 0, 0, 0, 0, 0, 0, 0, 2, 0, 0, 0, 0, 0, 0, 0, 1, 0, 0, 0, 0, 0, 0, 0, 3, 0, 0, 0, 0, 0, 0, 0, 2, 0, 0, 0, 0, 0, 0, 0, 1, 0, 0, 0, 0, 0, 0, 0, 3, 0, 0, 0, 0, 0, 0, 0, 2, 0, 0, 0, 0, 0, 0, 0, 1, 0, 0, 0, 0, 0, 0, 0, 3, 0, 0, 0, 0, 0, 0, 0, 2, 0, 0, 0, 0, 0, 0, 0, 1, 0, 0, 0, 0, 0, 0, 0, 3, 0, 0, 0, 0, 0, 0, 0, 1, 0, 0, 0, 0, 0, 0, 0, 3, 0, 0, 0, 0, 0, 0, 0, 2, 0, 0, 0, 0, 0, 0, 0, 1, 0, 0, 0, 0, 0, 0, 0, 3, 0, 0, 0, 0, 0, 0, 0, 2, 0, 0, 0, 0, 0, 0, 0, 1, 0, 0, 0, 0, 0, 0, 0, 3, 0, 0, 0, 0, 0, 0, 0, 2, 0, 0, 0, 0, 0, 0, 0, 3, 0, 0, 0, 0, 0, 0, 0, 2, 0, 0, 0, 0, 0, 0, 0, 1, 0, 0, 0, 0, 0, 0, 0, 3, 0, 0, 0, 0, 0, 0, 0, 2, 0, 0, 0, 0, 0, 0, 0, 1, 0, 0, 0, 0, 0, 0, 0, 3, 0, 0, 0, 0, 0, 0, 0, 2, 0, 0, 0, 0, 0, 0, 0, 1, 0, 0, 0, 0, 0, 0, 0, 3, 0, 0, 0, 0, 0, 0, 0, 2, 0, 0, 0, 0, 0, 0, 0, 1, 0, 0, 0, 0, 0, 0, 0, 1, 0, 0, 0, 0, 0, 0, 0, 3, 0, 0, 0, 0, 0, 0, 0, 2, 0, 0, 0, 0, 0, 0, 0, 1, 0, 0, 0, 0, 0, 0, 0, 3, 0, 0, 0, 0, 0, 0, 0, 2, 0, 0, 0, 0, 0, 0, 0, 2, 0, 0, 0, 0, 0, 0, 0, 1, 0, 0, 0, 0, 0, 0, 0, 3, 0, 0, 0, 0, 0, 0, 0, 2, 0, 0, 0, 0, 0, 0, 0, 1, 0, 0, 0, 0, 0, 0, 0, 3, 0, 0, 0, 0, 0, 0, 0, 2, 0, 0, 0, 0, 0, 0, 0, 1, 0, 0, 0, 0, 0, 0, 0, 2, 0, 0, 0, 0, 0, 0, 0, 1, 0, 0, 0, 0, 0, 0, 0, 3, 0, 0, 0, 0, 0, 0, 0, 2, 0, 0, 0, 0, 0, 0, 0, 1, 0, 0, 0, 0, 0, 0, 0, 3, 0, 0, 0, 0, 0, 0, 0, 2, 0, 0, 0, 0, 0, 0, 0, 1, 0, 0, 0, 0, 0, 0, 0, 1, 0, 0, 0, 0, 0, 0, 0, 2, 0, 0, 0, 0, 0, 0, 0, 1, 0, 0, 0, 0, 0, 0, 0, 3, 0, 0, 0, 0, 0, 0, 0, 2, 0, 0, 0])
_uv = me_cylinder_193.uv_layers.new(name='UVMap')
_uv.uv.foreach_set('vector', [0.75, 0.49, 0.9578, 0.37, 0.9578, 0.13, 0.75, 0.01, 0.5422, 0.13, 0.5422, 0.37, 1.0, 0.5, 1.0, 1.0, 0.8333, 1.0, 0.8333, 0.5, 0.1667, 0.5, 0.1667, 1.0, -8.941e-08, 1.0, -8.941e-08, 0.5, 0.3333, 0.5, 0.3333, 1.0, 0.1667, 1.0, 0.1667, 0.5, 0.4578, 0.37, 0.25, 0.49, 0.04215, 0.37, 0.04215, 0.13, 0.25, 0.01, 0.4578, 0.13, 0.5, 0.5, 0.5, 1.0, 0.3333, 1.0, 0.3333, 0.5, 0.6667, 0.5, 0.6667, 1.0, 0.5, 1.0, 0.5, 0.5, 0.8333, 0.5, 0.8333, 1.0, 0.6667, 1.0, 0.6667, 0.5, 0.75, 0.49, 0.9578, 0.37, 0.9578, 0.13, 0.75, 0.01, 0.5422, 0.13, 0.5422, 0.37, 1.0, 0.5, 1.0, 1.0, 0.8333, 1.0, 0.8333, 0.5, 0.1667, 0.5, 0.1667, 1.0, -8.941e-08, 1.0, -8.941e-08, 0.5, 0.3333, 0.5, 0.3333, 1.0, 0.1667, 1.0, 0.1667, 0.5, 0.4578, 0.37, 0.25, 0.49, 0.04215, 0.37, 0.04215, 0.13, 0.25, 0.01, 0.4578, 0.13, 0.5, 0.5, 0.5, 1.0, 0.3333, 1.0, 0.3333, 0.5, 0.6667, 0.5, 0.6667, 1.0, 0.5, 1.0, 0.5, 0.5, 0.8333, 0.5, 0.8333, 1.0, 0.6667, 1.0, 0.6667, 0.5, 0.75, 0.49, 0.9578, 0.37, 0.9578, 0.13, 0.75, 0.01, 0.5422, 0.13, 0.5422, 0.37, 1.0, 0.5, 1.0, 1.0, 0.8333, 1.0, 0.8333, 0.5, 0.1667, 0.5, 0.1667, 1.0, -8.941e-08, 1.0, -8.941e-08, 0.5, 0.3333, 0.5, 0.3333, 1.0, 0.1667, 1.0, 0.1667, 0.5, 0.4578, 0.37, 0.25, 0.49, 0.04215, 0.37, 0.04215, 0.13, 0.25, 0.01, 0.4578, 0.13, 0.5, 0.5, 0.5, 1.0, 0.3333, 1.0, 0.3333, 0.5, 0.6667, 0.5, 0.6667, 1.0, 0.5, 1.0, 0.5, 0.5, 0.8333, 0.5, 0.8333, 1.0, 0.6667, 1.0, 0.6667, 0.5, 0.75, 0.49, 0.9578, 0.37, 0.9578, 0.13, 0.75, 0.01, 0.5422, 0.13, 0.5422, 0.37, 1.0, 0.5, 1.0, 1.0, 0.8333, 1.0, 0.8333, 0.5, 0.1667, 0.5, 0.1667, 1.0, -8.941e-08, 1.0, -8.941e-08, 0.5, 0.3333, 0.5, 0.3333, 1.0, 0.1667, 1.0, 0.1667, 0.5, 0.4578, 0.37, 0.25, 0.49, 0.04215, 0.37, 0.04215, 0.13, 0.25, 0.01, 0.4578, 0.13, 0.5, 0.5, 0.5, 1.0, 0.3333, 1.0, 0.3333, 0.5, 0.6667, 0.5, 0.6667, 1.0, 0.5, 1.0, 0.5, 0.5, 0.8333, 0.5, 0.8333, 1.0, 0.6667, 1.0, 0.6667, 0.5, 0.75, 0.49, 0.9578, 0.37, 0.9578, 0.13, 0.75, 0.01, 0.5422, 0.13, 0.5422, 0.37, 1.0, 0.5, 1.0, 1.0, 0.8333, 1.0, 0.8333, 0.5, 0.1667, 0.5, 0.1667, 1.0, -8.941e-08, 1.0, -8.941e-08, 0.5, 0.3333, 0.5, 0.3333, 1.0, 0.1667, 1.0, 0.1667, 0.5, 0.4578, 0.37, 0.25, 0.49, 0.04215, 0.37, 0.04215, 0.13, 0.25, 0.01, 0.4578, 0.13, 0.5, 0.5, 0.5, 1.0, 0.3333, 1.0, 0.3333, 0.5, 0.6667, 0.5, 0.6667, 1.0, 0.5, 1.0, 0.5, 0.5, 0.8333, 0.5, 0.8333, 1.0, 0.6667, 1.0, 0.6667, 0.5, 0.75, 0.49, 0.9578, 0.37, 0.9578, 0.13, 0.75, 0.01, 0.5422, 0.13, 0.5422, 0.37, 1.0, 0.5, 1.0, 1.0, 0.8333, 1.0, 0.8333, 0.5, 0.1667, 0.5, 0.1667, 1.0, -8.941e-08, 1.0, -8.941e-08, 0.5, 0.3333, 0.5, 0.3333, 1.0, 0.1667, 1.0, 0.1667, 0.5, 0.4578, 0.37, 0.25, 0.49, 0.04215, 0.37, 0.04215, 0.13, 0.25, 0.01, 0.4578, 0.13, 0.5, 0.5, 0.5, 1.0, 0.3333, 1.0, 0.3333, 0.5, 0.6667, 0.5, 0.6667, 1.0, 0.5, 1.0, 0.5, 0.5, 0.8333, 0.5, 0.8333, 1.0, 0.6667, 1.0, 0.6667, 0.5, 0.75, 0.49, 0.9578, 0.37, 0.9578, 0.13, 0.75, 0.01, 0.5422, 0.13, 0.5422, 0.37, 1.0, 0.5, 1.0, 1.0, 0.8333, 1.0, 0.8333, 0.5, 0.1667, 0.5, 0.1667, 1.0, -8.941e-08, 1.0, -8.941e-08, 0.5, 0.3333, 0.5, 0.3333, 1.0, 0.1667, 1.0, 0.1667, 0.5, 0.4578, 0.37, 0.25, 0.49, 0.04215, 0.37, 0.04215, 0.13, 0.25, 0.01, 0.4578, 0.13, 0.5, 0.5, 0.5, 1.0, 0.3333, 1.0, 0.3333, 0.5, 0.6667, 0.5, 0.6667, 1.0, 0.5, 1.0, 0.5, 0.5, 0.8333, 0.5, 0.8333, 1.0, 0.6667, 1.0, 0.6667, 0.5, 0.75, 0.49, 0.9578, 0.37, 0.9578, 0.13, 0.75, 0.01, 0.5422, 0.13, 0.5422, 0.37, 1.0, 0.5, 1.0, 1.0, 0.8333, 1.0, 0.8333, 0.5, 0.1667, 0.5, 0.1667, 1.0, -8.941e-08, 1.0, -8.941e-08, 0.5, 0.3333, 0.5, 0.3333, 1.0, 0.1667, 1.0, 0.1667, 0.5, 0.4578, 0.37, 0.25, 0.49, 0.04215, 0.37, 0.04215, 0.13, 0.25, 0.01, 0.4578, 0.13, 0.5, 0.5, 0.5, 1.0, 0.3333, 1.0, 0.3333, 0.5, 0.6667, 0.5, 0.6667, 1.0, 0.5, 1.0, 0.5, 0.5, 0.8333, 0.5, 0.8333, 1.0, 0.6667, 1.0, 0.6667, 0.5, 0.75, 0.49, 0.9578, 0.37, 0.9578, 0.13, 0.75, 0.01, 0.5422, 0.13, 0.5422, 0.37, 1.0, 0.5, 1.0, 1.0, 0.8333, 1.0, 0.8333, 0.5, 0.1667, 0.5, 0.1667, 1.0, -8.941e-08, 1.0, -8.941e-08, 0.5, 0.3333, 0.5, 0.3333, 1.0, 0.1667, 1.0, 0.1667, 0.5, 0.4578, 0.37, 0.25, 0.49, 0.04215, 0.37, 0.04215, 0.13, 0.25, 0.01, 0.4578, 0.13, 0.5, 0.5, 0.5, 1.0, 0.3333, 1.0, 0.3333, 0.5, 0.6667, 0.5, 0.6667, 1.0, 0.5, 1.0, 0.5, 0.5, 0.8333, 0.5, 0.8333, 1.0, 0.6667, 1.0, 0.6667, 0.5, 0.75, 0.49, 0.9578, 0.37, 0.9578, 0.13, 0.75, 0.01, 0.5422, 0.13, 0.5422, 0.37, 1.0, 0.5, 1.0, 1.0, 0.8333, 1.0, 0.8333, 0.5, 0.1667, 0.5, 0.1667, 1.0, -8.941e-08, 1.0, -8.941e-08, 0.5, 0.3333, 0.5, 0.3333, 1.0, 0.1667, 1.0, 0.1667, 0.5, 0.4578, 0.37, 0.25, 0.49, 0.04215, 0.37, 0.04215, 0.13, 0.25, 0.01, 0.4578, 0.13, 0.5, 0.5, 0.5, 1.0, 0.3333, 1.0, 0.3333, 0.5, 0.6667, 0.5, 0.6667, 1.0, 0.5, 1.0, 0.5, 0.5, 0.8333, 0.5, 0.8333, 1.0, 0.6667, 1.0, 0.6667, 0.5, 0.75, 0.49, 0.9578, 0.37, 0.9578, 0.13, 0.75, 0.01, 0.5422, 0.13, 0.5422, 0.37, 1.0, 0.5, 1.0, 1.0, 0.8333, 1.0, 0.8333, 0.5, 0.1667, 0.5, 0.1667, 1.0, -8.941e-08, 1.0, -8.941e-08, 0.5, 0.3333, 0.5, 0.3333, 1.0, 0.1667, 1.0, 0.1667, 0.5, 0.4578, 0.37, 0.25, 0.49, 0.04215, 0.37, 0.04215, 0.13, 0.25, 0.01, 0.4578, 0.13, 0.5, 0.5, 0.5, 1.0, 0.3333, 1.0, 0.3333, 0.5, 0.6667, 0.5, 0.6667, 1.0, 0.5, 1.0, 0.5, 0.5, 0.8333, 0.5, 0.8333, 1.0, 0.6667, 1.0, 0.6667, 0.5, 0.75, 0.49, 0.9578, 0.37, 0.9578, 0.13, 0.75, 0.01, 0.5422, 0.13, 0.5422, 0.37, 1.0, 0.5, 1.0, 1.0, 0.8333, 1.0, 0.8333, 0.5, 0.1667, 0.5, 0.1667, 1.0, -8.941e-08, 1.0, -8.941e-08, 0.5, 0.3333, 0.5, 0.3333, 1.0, 0.1667, 1.0, 0.1667, 0.5, 0.4578, 0.37, 0.25, 0.49, 0.04215, 0.37, 0.04215, 0.13, 0.25, 0.01, 0.4578, 0.13, 0.5, 0.5, 0.5, 1.0, 0.3333, 1.0, 0.3333, 0.5, 0.6667, 0.5, 0.6667, 1.0, 0.5, 1.0, 0.5, 0.5, 0.8333, 0.5, 0.8333, 1.0, 0.6667, 1.0, 0.6667, 0.5, 0.75, 0.49, 0.9578, 0.37, 0.9578, 0.13, 0.75, 0.01, 0.5422, 0.13, 0.5422, 0.37, 1.0, 0.5, 1.0, 1.0, 0.8333, 1.0, 0.8333, 0.5, 0.1667, 0.5, 0.1667, 1.0, -8.941e-08, 1.0, -8.941e-08, 0.5, 0.3333, 0.5, 0.3333, 1.0, 0.1667, 1.0, 0.1667, 0.5, 0.4578, 0.37, 0.25, 0.49, 0.04215, 0.37, 0.04215, 0.13, 0.25, 0.01, 0.4578, 0.13, 0.5, 0.5, 0.5, 1.0, 0.3333, 1.0, 0.3333, 0.5, 0.6667, 0.5, 0.6667, 1.0, 0.5, 1.0, 0.5, 0.5, 0.8333, 0.5, 0.8333, 1.0, 0.6667, 1.0, 0.6667, 0.5, 0.75, 0.49, 0.9578, 0.37, 0.9578, 0.13, 0.75, 0.01, 0.5422, 0.13, 0.5422, 0.37, 1.0, 0.5, 1.0, 1.0, 0.8333, 1.0, 0.8333, 0.5, 0.1667, 0.5, 0.1667, 1.0, -8.941e-08, 1.0, -8.941e-08, 0.5, 0.3333, 0.5, 0.3333, 1.0, 0.1667, 1.0, 0.1667, 0.5, 0.4578, 0.37, 0.25, 0.49, 0.04215, 0.37, 0.04215, 0.13, 0.25, 0.01, 0.4578, 0.13, 0.5, 0.5, 0.5, 1.0, 0.3333, 1.0, 0.3333, 0.5, 0.6667, 0.5, 0.6667, 1.0, 0.5, 1.0, 0.5, 0.5, 0.8333, 0.5, 0.8333, 1.0, 0.6667, 1.0, 0.6667, 0.5, 0.75, 0.49, 0.9578, 0.37, 0.9578, 0.13, 0.75, 0.01, 0.5422, 0.13, 0.5422, 0.37, 1.0, 0.5, 1.0, 1.0, 0.8333, 1.0, 0.8333, 0.5, 0.1667, 0.5, 0.1667, 1.0, -8.941e-08, 1.0, -8.941e-08, 0.5, 0.3333, 0.5, 0.3333, 1.0, 0.1667, 1.0, 0.1667, 0.5, 0.4578, 0.37, 0.25, 0.49, 0.04215, 0.37, 0.04215, 0.13, 0.25, 0.01, 0.4578, 0.13, 0.5, 0.5, 0.5, 1.0, 0.3333, 1.0, 0.3333, 0.5, 0.6667, 0.5, 0.6667, 1.0, 0.5, 1.0, 0.5, 0.5, 0.8333, 0.5, 0.8333, 1.0, 0.6667, 1.0, 0.6667, 0.5, 0.75, 0.49, 0.9578, 0.37, 0.9578, 0.13, 0.75, 0.01, 0.5422, 0.13, 0.5422, 0.37, 1.0, 0.5, 1.0, 1.0, 0.8333, 1.0, 0.8333, 0.5, 0.1667, 0.5, 0.1667, 1.0, -8.941e-08, 1.0, -8.941e-08, 0.5, 0.3333, 0.5, 0.3333, 1.0, 0.1667, 1.0, 0.1667, 0.5, 0.4578, 0.37, 0.25, 0.49, 0.04215, 0.37, 0.04215, 0.13, 0.25, 0.01, 0.4578, 0.13, 0.5, 0.5, 0.5, 1.0, 0.3333, 1.0, 0.3333, 0.5, 0.6667, 0.5, 0.6667, 1.0, 0.5, 1.0, 0.5, 0.5, 0.8333, 0.5, 0.8333, 1.0, 0.6667, 1.0, 0.6667, 0.5, 0.75, 0.49, 0.9578, 0.37, 0.9578, 0.13, 0.75, 0.01, 0.5422, 0.13, 0.5422, 0.37, 1.0, 0.5, 1.0, 1.0, 0.8333, 1.0, 0.8333, 0.5, 0.1667, 0.5, 0.1667, 1.0, -8.941e-08, 1.0, -8.941e-08, 0.5, 0.3333, 0.5, 0.3333, 1.0, 0.1667, 1.0, 0.1667, 0.5, 0.4578, 0.37, 0.25, 0.49, 0.04215, 0.37, 0.04215, 0.13, 0.25, 0.01, 0.4578, 0.13, 0.5, 0.5, 0.5, 1.0, 0.3333, 1.0, 0.3333, 0.5, 0.6667, 0.5, 0.6667, 1.0, 0.5, 1.0, 0.5, 0.5, 0.8333, 0.5, 0.8333, 1.0, 0.6667, 1.0, 0.6667, 0.5, 0.75, 0.49, 0.9578, 0.37, 0.9578, 0.13, 0.75, 0.01, 0.5422, 0.13, 0.5422, 0.37, 1.0, 0.5, 1.0, 1.0, 0.8333, 1.0, 0.8333, 0.5, 0.1667, 0.5, 0.1667, 1.0, -8.941e-08, 1.0, -8.941e-08, 0.5, 0.3333, 0.5, 0.3333, 1.0, 0.1667, 1.0, 0.1667, 0.5, 0.4578, 0.37, 0.25, 0.49, 0.04215, 0.37, 0.04215, 0.13, 0.25, 0.01, 0.4578, 0.13, 0.5, 0.5, 0.5, 1.0, 0.3333, 1.0, 0.3333, 0.5, 0.6667, 0.5, 0.6667, 1.0, 0.5, 1.0, 0.5, 0.5, 0.8333, 0.5, 0.8333, 1.0, 0.6667, 1.0, 0.6667, 0.5, 0.75, 0.49, 0.9578, 0.37, 0.9578, 0.13, 0.75, 0.01, 0.5422, 0.13, 0.5422, 0.37, 1.0, 0.5, 1.0, 1.0, 0.8333, 1.0, 0.8333, 0.5, 0.1667, 0.5, 0.1667, 1.0, -8.941e-08, 1.0, -8.941e-08, 0.5, 0.3333, 0.5, 0.3333, 1.0, 0.1667, 1.0, 0.1667, 0.5, 0.4578, 0.37, 0.25, 0.49, 0.04215, 0.37, 0.04215, 0.13, 0.25, 0.01, 0.4578, 0.13, 0.5, 0.5, 0.5, 1.0, 0.3333, 1.0, 0.3333, 0.5, 0.6667, 0.5, 0.6667, 1.0, 0.5, 1.0, 0.5, 0.5, 0.8333, 0.5, 0.8333, 1.0, 0.6667, 1.0, 0.6667, 0.5, 0.75, 0.49, 0.9578, 0.37, 0.9578, 0.13, 0.75, 0.01, 0.5422, 0.13, 0.5422, 0.37, 1.0, 0.5, 1.0, 1.0, 0.8333, 1.0, 0.8333, 0.5, 0.1667, 0.5, 0.1667, 1.0, -8.941e-08, 1.0, -8.941e-08, 0.5, 0.3333, 0.5, 0.3333, 1.0, 0.1667, 1.0, 0.1667, 0.5, 0.4578, 0.37, 0.25, 0.49, 0.04215, 0.37, 0.04215, 0.13, 0.25, 0.01, 0.4578, 0.13, 0.5, 0.5, 0.5, 1.0, 0.3333, 1.0, 0.3333, 0.5, 0.6667, 0.5, 0.6667, 1.0, 0.5, 1.0, 0.5, 0.5, 0.8333, 0.5, 0.8333, 1.0, 0.6667, 1.0, 0.6667, 0.5, 0.75, 0.49, 0.9578, 0.37, 0.9578, 0.13, 0.75, 0.01, 0.5422, 0.13, 0.5422, 0.37, 1.0, 0.5, 1.0, 1.0, 0.8333, 1.0, 0.8333, 0.5, 0.1667, 0.5, 0.1667, 1.0, -8.941e-08, 1.0, -8.941e-08, 0.5, 0.3333, 0.5, 0.3333, 1.0, 0.1667, 1.0, 0.1667, 0.5, 0.4578, 0.37, 0.25, 0.49, 0.04215, 0.37, 0.04215, 0.13, 0.25, 0.01, 0.4578, 0.13, 0.5, 0.5, 0.5, 1.0, 0.3333, 1.0, 0.3333, 0.5, 0.6667, 0.5, 0.6667, 1.0, 0.5, 1.0, 0.5, 0.5, 0.8333, 0.5, 0.8333, 1.0, 0.6667, 1.0, 0.6667, 0.5, 0.75, 0.49, 0.9578, 0.37, 0.9578, 0.13, 0.75, 0.01, 0.5422, 0.13, 0.5422, 0.37, 1.0, 0.5, 1.0, 1.0, 0.8333, 1.0, 0.8333, 0.5, 0.1667, 0.5, 0.1667, 1.0, -8.941e-08, 1.0, -8.941e-08, 0.5, 0.3333, 0.5, 0.3333, 1.0, 0.1667, 1.0, 0.1667, 0.5, 0.4578, 0.37, 0.25, 0.49, 0.04215, 0.37, 0.04215, 0.13, 0.25, 0.01, 0.4578, 0.13, 0.5, 0.5, 0.5, 1.0, 0.3333, 1.0, 0.3333, 0.5, 0.6667, 0.5, 0.6667, 1.0, 0.5, 1.0, 0.5, 0.5, 0.8333, 0.5, 0.8333, 1.0, 0.6667, 1.0, 0.6667, 0.5, 0.75, 0.49, 0.9578, 0.37, 0.9578, 0.13, 0.75, 0.01, 0.5422, 0.13, 0.5422, 0.37, 1.0, 0.5, 1.0, 1.0, 0.8333, 1.0, 0.8333, 0.5, 0.1667, 0.5, 0.1667, 1.0, -8.941e-08, 1.0, -8.941e-08, 0.5, 0.3333, 0.5, 0.3333, 1.0, 0.1667, 1.0, 0.1667, 0.5, 0.4578, 0.37, 0.25, 0.49, 0.04215, 0.37, 0.04215, 0.13, 0.25, 0.01, 0.4578, 0.13, 0.5, 0.5, 0.5, 1.0, 0.3333, 1.0, 0.3333, 0.5, 0.6667, 0.5, 0.6667, 1.0, 0.5, 1.0, 0.5, 0.5, 0.8333, 0.5, 0.8333, 1.0, 0.6667, 1.0, 0.6667, 0.5, 0.75, 0.49, 0.9578, 0.37, 0.9578, 0.13, 0.75, 0.01, 0.5422, 0.13, 0.5422, 0.37, 1.0, 0.5, 1.0, 1.0, 0.8333, 1.0, 0.8333, 0.5, 0.1667, 0.5, 0.1667, 1.0, -8.941e-08, 1.0, -8.941e-08, 0.5, 0.3333, 0.5, 0.3333, 1.0, 0.1667, 1.0, 0.1667, 0.5, 0.4578, 0.37, 0.25, 0.49, 0.04215, 0.37, 0.04215, 0.13, 0.25, 0.01, 0.4578, 0.13, 0.5, 0.5, 0.5, 1.0, 0.3333, 1.0, 0.3333, 0.5, 0.6667, 0.5, 0.6667, 1.0, 0.5, 1.0, 0.5, 0.5, 0.8333, 0.5, 0.8333, 1.0, 0.6667, 1.0, 0.6667, 0.5, 0.75, 0.49, 0.9578, 0.37, 0.9578, 0.13, 0.75, 0.01, 0.5422, 0.13, 0.5422, 0.37, 1.0, 0.5, 1.0, 1.0, 0.8333, 1.0, 0.8333, 0.5, 0.1667, 0.5, 0.1667, 1.0, -8.941e-08, 1.0, -8.941e-08, 0.5, 0.3333, 0.5, 0.3333, 1.0, 0.1667, 1.0, 0.1667, 0.5, 0.4578, 0.37, 0.25, 0.49, 0.04215, 0.37, 0.04215, 0.13, 0.25, 0.01, 0.4578, 0.13, 0.5, 0.5, 0.5, 1.0, 0.3333, 1.0, 0.3333, 0.5, 0.6667, 0.5, 0.6667, 1.0, 0.5, 1.0, 0.5, 0.5, 0.8333, 0.5, 0.8333, 1.0, 0.6667, 1.0, 0.6667, 0.5, 0.75, 0.49, 0.9578, 0.37, 0.9578, 0.13, 0.75, 0.01, 0.5422, 0.13, 0.5422, 0.37, 1.0, 0.5, 1.0, 1.0, 0.8333, 1.0, 0.8333, 0.5, 0.1667, 0.5, 0.1667, 1.0, -8.941e-08, 1.0, -8.941e-08, 0.5, 0.3333, 0.5, 0.3333, 1.0, 0.1667, 1.0, 0.1667, 0.5, 0.4578, 0.37, 0.25, 0.49, 0.04215, 0.37, 0.04215, 0.13, 0.25, 0.01, 0.4578, 0.13, 0.5, 0.5, 0.5, 1.0, 0.3333, 1.0, 0.3333, 0.5, 0.6667, 0.5, 0.6667, 1.0, 0.5, 1.0, 0.5, 0.5, 0.8333, 0.5, 0.8333, 1.0, 0.6667, 1.0, 0.6667, 0.5, 0.75, 0.49, 0.9578, 0.37, 0.9578, 0.13, 0.75, 0.01, 0.5422, 0.13, 0.5422, 0.37, 1.0, 0.5, 1.0, 1.0, 0.8333, 1.0, 0.8333, 0.5, 0.1667, 0.5, 0.1667, 1.0, -8.941e-08, 1.0, -8.941e-08, 0.5, 0.3333, 0.5, 0.3333, 1.0, 0.1667, 1.0, 0.1667, 0.5, 0.4578, 0.37, 0.25, 0.49, 0.04215, 0.37, 0.04215, 0.13, 0.25, 0.01, 0.4578, 0.13, 0.5, 0.5, 0.5, 1.0, 0.3333, 1.0, 0.3333, 0.5, 0.6667, 0.5, 0.6667, 1.0, 0.5, 1.0, 0.5, 0.5, 0.8333, 0.5, 0.8333, 1.0, 0.6667, 1.0, 0.6667, 0.5, 0.75, 0.49, 0.9578, 0.37, 0.9578, 0.13, 0.75, 0.01, 0.5422, 0.13, 0.5422, 0.37, 1.0, 0.5, 1.0, 1.0, 0.8333, 1.0, 0.8333, 0.5, 0.1667, 0.5, 0.1667, 1.0, -8.941e-08, 1.0, -8.941e-08, 0.5, 0.3333, 0.5, 0.3333, 1.0, 0.1667, 1.0, 0.1667, 0.5, 0.4578, 0.37, 0.25, 0.49, 0.04215, 0.37, 0.04215, 0.13, 0.25, 0.01, 0.4578, 0.13, 0.5, 0.5, 0.5, 1.0, 0.3333, 1.0, 0.3333, 0.5, 0.6667, 0.5, 0.6667, 1.0, 0.5, 1.0, 0.5, 0.5, 0.8333, 0.5, 0.8333, 1.0, 0.6667, 1.0, 0.6667, 0.5, 0.75, 0.49, 0.9578, 0.37, 0.9578, 0.13, 0.75, 0.01, 0.5422, 0.13, 0.5422, 0.37, 1.0, 0.5, 1.0, 1.0, 0.8333, 1.0, 0.8333, 0.5, 0.1667, 0.5, 0.1667, 1.0, -8.941e-08, 1.0, -8.941e-08, 0.5, 0.3333, 0.5, 0.3333, 1.0, 0.1667, 1.0, 0.1667, 0.5, 0.4578, 0.37, 0.25, 0.49, 0.04215, 0.37, 0.04215, 0.13, 0.25, 0.01, 0.4578, 0.13, 0.5, 0.5, 0.5, 1.0, 0.3333, 1.0, 0.3333, 0.5, 0.6667, 0.5, 0.6667, 1.0, 0.5, 1.0, 0.5, 0.5, 0.8333, 0.5, 0.8333, 1.0, 0.6667, 1.0, 0.6667, 0.5, 0.75, 0.49, 0.9578, 0.37, 0.9578, 0.13, 0.75, 0.01, 0.5422, 0.13, 0.5422, 0.37, 1.0, 0.5, 1.0, 1.0, 0.8333, 1.0, 0.8333, 0.5, 0.1667, 0.5, 0.1667, 1.0, -8.941e-08, 1.0, -8.941e-08, 0.5, 0.3333, 0.5, 0.3333, 1.0, 0.1667, 1.0, 0.1667, 0.5, 0.4578, 0.37, 0.25, 0.49, 0.04215, 0.37, 0.04215, 0.13, 0.25, 0.01, 0.4578, 0.13, 0.5, 0.5, 0.5, 1.0, 0.3333, 1.0, 0.3333, 0.5, 0.6667, 0.5, 0.6667, 1.0, 0.5, 1.0, 0.5, 0.5, 0.8333, 0.5, 0.8333, 1.0, 0.6667, 1.0, 0.6667, 0.5, 0.75, 0.49, 0.9578, 0.37, 0.9578, 0.13, 0.75, 0.01, 0.5422, 0.13, 0.5422, 0.37, 1.0, 0.5, 1.0, 1.0, 0.8333, 1.0, 0.8333, 0.5, 0.1667, 0.5, 0.1667, 1.0, -8.941e-08, 1.0, -8.941e-08, 0.5, 0.3333, 0.5, 0.3333, 1.0, 0.1667, 1.0, 0.1667, 0.5, 0.4578, 0.37, 0.25, 0.49, 0.04215, 0.37, 0.04215, 0.13, 0.25, 0.01, 0.4578, 0.13, 0.5, 0.5, 0.5, 1.0, 0.3333, 1.0, 0.3333, 0.5, 0.6667, 0.5, 0.6667, 1.0, 0.5, 1.0, 0.5, 0.5, 0.8333, 0.5, 0.8333, 1.0, 0.6667, 1.0, 0.6667, 0.5, 0.75, 0.49, 0.9578, 0.37, 0.9578, 0.13, 0.75, 0.01, 0.5422, 0.13, 0.5422, 0.37, 1.0, 0.5, 1.0, 1.0, 0.8333, 1.0, 0.8333, 0.5, 0.1667, 0.5, 0.1667, 1.0, -8.941e-08, 1.0, -8.941e-08, 0.5, 0.3333, 0.5, 0.3333, 1.0, 0.1667, 1.0, 0.1667, 0.5, 0.4578, 0.37, 0.25, 0.49, 0.04215, 0.37, 0.04215, 0.13, 0.25, 0.01, 0.4578, 0.13, 0.5, 0.5, 0.5, 1.0, 0.3333, 1.0, 0.3333, 0.5, 0.6667, 0.5, 0.6667, 1.0, 0.5, 1.0, 0.5, 0.5, 0.8333, 0.5, 0.8333, 1.0, 0.6667, 1.0, 0.6667, 0.5, 0.75, 0.49, 0.9578, 0.37, 0.9578, 0.13, 0.75, 0.01, 0.5422, 0.13, 0.5422, 0.37, 1.0, 0.5, 1.0, 1.0, 0.8333, 1.0, 0.8333, 0.5, 0.1667, 0.5, 0.1667, 1.0, -8.941e-08, 1.0, -8.941e-08, 0.5, 0.3333, 0.5, 0.3333, 1.0, 0.1667, 1.0, 0.1667, 0.5, 0.4578, 0.37, 0.25, 0.49, 0.04215, 0.37, 0.04215, 0.13, 0.25, 0.01, 0.4578, 0.13, 0.5, 0.5, 0.5, 1.0, 0.3333, 1.0, 0.3333, 0.5, 0.6667, 0.5, 0.6667, 1.0, 0.5, 1.0, 0.5, 0.5, 0.8333, 0.5, 0.8333, 1.0, 0.6667, 1.0, 0.6667, 0.5, 0.75, 0.49, 0.9578, 0.37, 0.9578, 0.13, 0.75, 0.01, 0.5422, 0.13, 0.5422, 0.37, 1.0, 0.5, 1.0, 1.0, 0.8333, 1.0, 0.8333, 0.5, 0.1667, 0.5, 0.1667, 1.0, -8.941e-08, 1.0, -8.941e-08, 0.5, 0.3333, 0.5, 0.3333, 1.0, 0.1667, 1.0, 0.1667, 0.5, 0.4578, 0.37, 0.25, 0.49, 0.04215, 0.37, 0.04215, 0.13, 0.25, 0.01, 0.4578, 0.13, 0.5, 0.5, 0.5, 1.0, 0.3333, 1.0, 0.3333, 0.5, 0.6667, 0.5, 0.6667, 1.0, 0.5, 1.0, 0.5, 0.5, 0.8333, 0.5, 0.8333, 1.0, 0.6667, 1.0, 0.6667, 0.5, 0.75, 0.49, 0.9578, 0.37, 0.9578, 0.13, 0.75, 0.01, 0.5422, 0.13, 0.5422, 0.37, 1.0, 0.5, 1.0, 1.0, 0.8333, 1.0, 0.8333, 0.5, 0.1667, 0.5, 0.1667, 1.0, -8.941e-08, 1.0, -8.941e-08, 0.5, 0.3333, 0.5, 0.3333, 1.0, 0.1667, 1.0, 0.1667, 0.5, 0.4578, 0.37, 0.25, 0.49, 0.04215, 0.37, 0.04215, 0.13, 0.25, 0.01, 0.4578, 0.13, 0.5, 0.5, 0.5, 1.0, 0.3333, 1.0, 0.3333, 0.5, 0.6667, 0.5, 0.6667, 1.0, 0.5, 1.0, 0.5, 0.5, 0.8333, 0.5, 0.8333, 1.0, 0.6667, 1.0, 0.6667, 0.5, 0.75, 0.49, 0.9578, 0.37, 0.9578, 0.13, 0.75, 0.01, 0.5422, 0.13, 0.5422, 0.37, 1.0, 0.5, 1.0, 1.0, 0.8333, 1.0, 0.8333, 0.5, 0.1667, 0.5, 0.1667, 1.0, -8.941e-08, 1.0, -8.941e-08, 0.5, 0.3333, 0.5, 0.3333, 1.0, 0.1667, 1.0, 0.1667, 0.5, 0.4578, 0.37, 0.25, 0.49, 0.04215, 0.37, 0.04215, 0.13, 0.25, 0.01, 0.4578, 0.13, 0.5, 0.5, 0.5, 1.0, 0.3333, 1.0, 0.3333, 0.5, 0.6667, 0.5, 0.6667, 1.0, 0.5, 1.0, 0.5, 0.5, 0.8333, 0.5, 0.8333, 1.0, 0.6667, 1.0, 0.6667, 0.5, 0.75, 0.49, 0.9578, 0.37, 0.9578, 0.13, 0.75, 0.01, 0.5422, 0.13, 0.5422, 0.37, 1.0, 0.5, 1.0, 1.0, 0.8333, 1.0, 0.8333, 0.5, 0.1667, 0.5, 0.1667, 1.0, -8.941e-08, 1.0, -8.941e-08, 0.5, 0.3333, 0.5, 0.3333, 1.0, 0.1667, 1.0, 0.1667, 0.5, 0.4578, 0.37, 0.25, 0.49, 0.04215, 0.37, 0.04215, 0.13, 0.25, 0.01, 0.4578, 0.13, 0.5, 0.5, 0.5, 1.0, 0.3333, 1.0, 0.3333, 0.5, 0.6667, 0.5, 0.6667, 1.0, 0.5, 1.0, 0.5, 0.5, 0.8333, 0.5, 0.8333, 1.0, 0.6667, 1.0, 0.6667, 0.5, 0.75, 0.49, 0.9578, 0.37, 0.9578, 0.13, 0.75, 0.01, 0.5422, 0.13, 0.5422, 0.37, 1.0, 0.5, 1.0, 1.0, 0.8333, 1.0, 0.8333, 0.5, 0.1667, 0.5, 0.1667, 1.0, -8.941e-08, 1.0, -8.941e-08, 0.5, 0.3333, 0.5, 0.3333, 1.0, 0.1667, 1.0, 0.1667, 0.5, 0.4578, 0.37, 0.25, 0.49, 0.04215, 0.37, 0.04215, 0.13, 0.25, 0.01, 0.4578, 0.13, 0.5, 0.5, 0.5, 1.0, 0.3333, 1.0, 0.3333, 0.5, 0.6667, 0.5, 0.6667, 1.0, 0.5, 1.0, 0.5, 0.5, 0.8333, 0.5, 0.8333, 1.0, 0.6667, 1.0, 0.6667, 0.5, 0.75, 0.49, 0.9578, 0.37, 0.9578, 0.13, 0.75, 0.01, 0.5422, 0.13, 0.5422, 0.37, 1.0, 0.5, 1.0, 1.0, 0.8333, 1.0, 0.8333, 0.5, 0.1667, 0.5, 0.1667, 1.0, -8.941e-08, 1.0, -8.941e-08, 0.5, 0.3333, 0.5, 0.3333, 1.0, 0.1667, 1.0, 0.1667, 0.5, 0.4578, 0.37, 0.25, 0.49, 0.04215, 0.37, 0.04215, 0.13, 0.25, 0.01, 0.4578, 0.13, 0.5, 0.5, 0.5, 1.0, 0.3333, 1.0, 0.3333, 0.5, 0.6667, 0.5, 0.6667, 1.0, 0.5, 1.0, 0.5, 0.5, 0.8333, 0.5, 0.8333, 1.0, 0.6667, 1.0, 0.6667, 0.5, 0.75, 0.49, 0.9578, 0.37, 0.9578, 0.13, 0.75, 0.01, 0.5422, 0.13, 0.5422, 0.37, 1.0, 0.5, 1.0, 1.0, 0.8333, 1.0, 0.8333, 0.5, 0.1667, 0.5, 0.1667, 1.0, -8.941e-08, 1.0, -8.941e-08, 0.5, 0.3333, 0.5, 0.3333, 1.0, 0.1667, 1.0, 0.1667, 0.5, 0.4578, 0.37, 0.25, 0.49, 0.04215, 0.37, 0.04215, 0.13, 0.25, 0.01, 0.4578, 0.13, 0.5, 0.5, 0.5, 1.0, 0.3333, 1.0, 0.3333, 0.5, 0.6667, 0.5, 0.6667, 1.0, 0.5, 1.0, 0.5, 0.5, 0.8333, 0.5, 0.8333, 1.0, 0.6667, 1.0, 0.6667, 0.5, 0.75, 0.49, 0.9578, 0.37, 0.9578, 0.13, 0.75, 0.01, 0.5422, 0.13, 0.5422, 0.37, 1.0, 0.5, 1.0, 1.0, 0.8333, 1.0, 0.8333, 0.5, 0.1667, 0.5, 0.1667, 1.0, -8.941e-08, 1.0, -8.941e-08, 0.5, 0.3333, 0.5, 0.3333, 1.0, 0.1667, 1.0, 0.1667, 0.5, 0.4578, 0.37, 0.25, 0.49, 0.04215, 0.37, 0.04215, 0.13, 0.25, 0.01, 0.4578, 0.13, 0.5, 0.5, 0.5, 1.0, 0.3333, 1.0, 0.3333, 0.5, 0.6667, 0.5, 0.6667, 1.0, 0.5, 1.0, 0.5, 0.5, 0.8333, 0.5, 0.8333, 1.0, 0.6667, 1.0, 0.6667, 0.5, 0.75, 0.49, 0.9578, 0.37, 0.9578, 0.13, 0.75, 0.01, 0.5422, 0.13, 0.5422, 0.37, 1.0, 0.5, 1.0, 1.0, 0.8333, 1.0, 0.8333, 0.5, 0.1667, 0.5, 0.1667, 1.0, -8.941e-08, 1.0, -8.941e-08, 0.5, 0.3333, 0.5, 0.3333, 1.0, 0.1667, 1.0, 0.1667, 0.5, 0.4578, 0.37, 0.25, 0.49, 0.04215, 0.37, 0.04215, 0.13, 0.25, 0.01, 0.4578, 0.13, 0.5, 0.5, 0.5, 1.0, 0.3333, 1.0, 0.3333, 0.5, 0.6667, 0.5, 0.6667, 1.0, 0.5, 1.0, 0.5, 0.5, 0.8333, 0.5, 0.8333, 1.0, 0.6667, 1.0, 0.6667, 0.5, 0.75, 0.49, 0.9578, 0.37, 0.9578, 0.13, 0.75, 0.01, 0.5422, 0.13, 0.5422, 0.37, 1.0, 0.5, 1.0, 1.0, 0.8333, 1.0, 0.8333, 0.5, 0.1667, 0.5, 0.1667, 1.0, -8.941e-08, 1.0, -8.941e-08, 0.5, 0.3333, 0.5, 0.3333, 1.0, 0.1667, 1.0, 0.1667, 0.5, 0.4578, 0.37, 0.25, 0.49, 0.04215, 0.37, 0.04215, 0.13, 0.25, 0.01, 0.4578, 0.13, 0.5, 0.5, 0.5, 1.0, 0.3333, 1.0, 0.3333, 0.5, 0.6667, 0.5, 0.6667, 1.0, 0.5, 1.0, 0.5, 0.5, 0.8333, 0.5, 0.8333, 1.0, 0.6667, 1.0, 0.6667, 0.5, 0.75, 0.49, 0.9578, 0.37, 0.9578, 0.13, 0.75, 0.01, 0.5422, 0.13, 0.5422, 0.37, 1.0, 0.5, 1.0, 1.0, 0.8333, 1.0, 0.8333, 0.5, 0.1667, 0.5, 0.1667, 1.0, -8.941e-08, 1.0, -8.941e-08, 0.5, 0.3333, 0.5, 0.3333, 1.0, 0.1667, 1.0, 0.1667, 0.5, 0.4578, 0.37, 0.25, 0.49, 0.04215, 0.37, 0.04215, 0.13, 0.25, 0.01, 0.4578, 0.13, 0.5, 0.5, 0.5, 1.0, 0.3333, 1.0, 0.3333, 0.5, 0.6667, 0.5, 0.6667, 1.0, 0.5, 1.0, 0.5, 0.5, 0.8333, 0.5, 0.8333, 1.0, 0.6667, 1.0, 0.6667, 0.5, 0.75, 0.49, 0.9578, 0.37, 0.9578, 0.13, 0.75, 0.01, 0.5422, 0.13, 0.5422, 0.37, 1.0, 0.5, 1.0, 1.0, 0.8333, 1.0, 0.8333, 0.5, 0.1667, 0.5, 0.1667, 1.0, -8.941e-08, 1.0, -8.941e-08, 0.5, 0.3333, 0.5, 0.3333, 1.0, 0.1667, 1.0, 0.1667, 0.5, 0.4578, 0.37, 0.25, 0.49, 0.04215, 0.37, 0.04215, 0.13, 0.25, 0.01, 0.4578, 0.13, 0.5, 0.5, 0.5, 1.0, 0.3333, 1.0, 0.3333, 0.5, 0.6667, 0.5, 0.6667, 1.0, 0.5, 1.0, 0.5, 0.5, 0.8333, 0.5, 0.8333, 1.0, 0.6667, 1.0, 0.6667, 0.5, 0.75, 0.49, 0.9578, 0.37, 0.9578, 0.13, 0.75, 0.01, 0.5422, 0.13, 0.5422, 0.37, 1.0, 0.5, 1.0, 1.0, 0.8333, 1.0, 0.8333, 0.5, 0.1667, 0.5, 0.1667, 1.0, -8.941e-08, 1.0, -8.941e-08, 0.5, 0.3333, 0.5, 0.3333, 1.0, 0.1667, 1.0, 0.1667, 0.5, 0.4578, 0.37, 0.25, 0.49, 0.04215, 0.37, 0.04215, 0.13, 0.25, 0.01, 0.4578, 0.13, 0.5, 0.5, 0.5, 1.0, 0.3333, 1.0, 0.3333, 0.5, 0.6667, 0.5, 0.6667, 1.0, 0.5, 1.0, 0.5, 0.5, 0.8333, 0.5, 0.8333, 1.0, 0.6667, 1.0, 0.6667, 0.5, 0.75, 0.49, 0.9578, 0.37, 0.9578, 0.13, 0.75, 0.01, 0.5422, 0.13, 0.5422, 0.37, 1.0, 0.5, 1.0, 1.0, 0.8333, 1.0, 0.8333, 0.5, 0.1667, 0.5, 0.1667, 1.0, -8.941e-08, 1.0, -8.941e-08, 0.5, 0.3333, 0.5, 0.3333, 1.0, 0.1667, 1.0, 0.1667, 0.5, 0.4578, 0.37, 0.25, 0.49, 0.04215, 0.37, 0.04215, 0.13, 0.25, 0.01, 0.4578, 0.13, 0.5, 0.5, 0.5, 1.0, 0.3333, 1.0, 0.3333, 0.5, 0.6667, 0.5, 0.6667, 1.0, 0.5, 1.0, 0.5, 0.5, 0.8333, 0.5, 0.8333, 1.0, 0.6667, 1.0, 0.6667, 0.5, 0.75, 0.49, 0.9578, 0.37, 0.9578, 0.13, 0.75, 0.01, 0.5422, 0.13, 0.5422, 0.37, 1.0, 0.5, 1.0, 1.0, 0.8333, 1.0, 0.8333, 0.5, 0.1667, 0.5, 0.1667, 1.0, -8.941e-08, 1.0, -8.941e-08, 0.5, 0.3333, 0.5, 0.3333, 1.0, 0.1667, 1.0, 0.1667, 0.5, 0.4578, 0.37, 0.25, 0.49, 0.04215, 0.37, 0.04215, 0.13, 0.25, 0.01, 0.4578, 0.13, 0.5, 0.5, 0.5, 1.0, 0.3333, 1.0, 0.3333, 0.5, 0.6667, 0.5, 0.6667, 1.0, 0.5, 1.0, 0.5, 0.5, 0.8333, 0.5, 0.8333, 1.0, 0.6667, 1.0, 0.6667, 0.5, 0.75, 0.49, 0.9578, 0.37, 0.9578, 0.13, 0.75, 0.01, 0.5422, 0.13, 0.5422, 0.37, 1.0, 0.5, 1.0, 1.0, 0.8333, 1.0, 0.8333, 0.5, 0.1667, 0.5, 0.1667, 1.0, -8.941e-08, 1.0, -8.941e-08, 0.5, 0.3333, 0.5, 0.3333, 1.0, 0.1667, 1.0, 0.1667, 0.5, 0.4578, 0.37, 0.25, 0.49, 0.04215, 0.37, 0.04215, 0.13, 0.25, 0.01, 0.4578, 0.13, 0.5, 0.5, 0.5, 1.0, 0.3333, 1.0, 0.3333, 0.5, 0.6667, 0.5, 0.6667, 1.0, 0.5, 1.0, 0.5, 0.5, 0.8333, 0.5, 0.8333, 1.0, 0.6667, 1.0, 0.6667, 0.5, 0.75, 0.49, 0.9578, 0.37, 0.9578, 0.13, 0.75, 0.01, 0.5422, 0.13, 0.5422, 0.37, 1.0, 0.5, 1.0, 1.0, 0.8333, 1.0, 0.8333, 0.5, 0.1667, 0.5, 0.1667, 1.0, -8.941e-08, 1.0, -8.941e-08, 0.5, 0.3333, 0.5, 0.3333, 1.0, 0.1667, 1.0, 0.1667, 0.5, 0.4578, 0.37, 0.25, 0.49, 0.04215, 0.37, 0.04215, 0.13, 0.25, 0.01, 0.4578, 0.13, 0.5, 0.5, 0.5, 1.0, 0.3333, 1.0, 0.3333, 0.5, 0.6667, 0.5, 0.6667, 1.0, 0.5, 1.0, 0.5, 0.5, 0.8333, 0.5, 0.8333, 1.0, 0.6667, 1.0, 0.6667, 0.5, 0.75, 0.49, 0.9578, 0.37, 0.9578, 0.13, 0.75, 0.01, 0.5422, 0.13, 0.5422, 0.37, 1.0, 0.5, 1.0, 1.0, 0.8333, 1.0, 0.8333, 0.5, 0.1667, 0.5, 0.1667, 1.0, -8.941e-08, 1.0, -8.941e-08, 0.5, 0.3333, 0.5, 0.3333, 1.0, 0.1667, 1.0, 0.1667, 0.5, 0.4578, 0.37, 0.25, 0.49, 0.04215, 0.37, 0.04215, 0.13, 0.25, 0.01, 0.4578, 0.13, 0.5, 0.5, 0.5, 1.0, 0.3333, 1.0, 0.3333, 0.5, 0.6667, 0.5, 0.6667, 1.0, 0.5, 1.0, 0.5, 0.5, 0.8333, 0.5, 0.8333, 1.0, 0.6667, 1.0, 0.6667, 0.5, 0.75, 0.49, 0.9578, 0.37, 0.9578, 0.13, 0.75, 0.01, 0.5422, 0.13, 0.5422, 0.37, 1.0, 0.5, 1.0, 1.0, 0.8333, 1.0, 0.8333, 0.5, 0.1667, 0.5, 0.1667, 1.0, -8.941e-08, 1.0, -8.941e-08, 0.5, 0.3333, 0.5, 0.3333, 1.0, 0.1667, 1.0, 0.1667, 0.5, 0.4578, 0.37, 0.25, 0.49, 0.04215, 0.37, 0.04215, 0.13, 0.25, 0.01, 0.4578, 0.13, 0.5, 0.5, 0.5, 1.0, 0.3333, 1.0, 0.3333, 0.5, 0.6667, 0.5, 0.6667, 1.0, 0.5, 1.0, 0.5, 0.5, 0.8333, 0.5, 0.8333, 1.0, 0.6667, 1.0, 0.6667, 0.5, 0.75, 0.49, 0.9578, 0.37, 0.9578, 0.13, 0.75, 0.01, 0.5422, 0.13, 0.5422, 0.37, 1.0, 0.5, 1.0, 1.0, 0.8333, 1.0, 0.8333, 0.5, 0.1667, 0.5, 0.1667, 1.0, -8.941e-08, 1.0, -8.941e-08, 0.5, 0.3333, 0.5, 0.3333, 1.0, 0.1667, 1.0, 0.1667, 0.5, 0.4578, 0.37, 0.25, 0.49, 0.04215, 0.37, 0.04215, 0.13, 0.25, 0.01, 0.4578, 0.13, 0.5, 0.5, 0.5, 1.0, 0.3333, 1.0, 0.3333, 0.5, 0.6667, 0.5, 0.6667, 1.0, 0.5, 1.0, 0.5, 0.5, 0.8333, 0.5, 0.8333, 1.0, 0.6667, 1.0, 0.6667, 0.5, 0.75, 0.49, 0.9578, 0.37, 0.9578, 0.13, 0.75, 0.01, 0.5422, 0.13, 0.5422, 0.37, 1.0, 0.5, 1.0, 1.0, 0.8333, 1.0, 0.8333, 0.5, 0.1667, 0.5, 0.1667, 1.0, -8.941e-08, 1.0, -8.941e-08, 0.5, 0.3333, 0.5, 0.3333, 1.0, 0.1667, 1.0, 0.1667, 0.5, 0.4578, 0.37, 0.25, 0.49, 0.04215, 0.37, 0.04215, 0.13, 0.25, 0.01, 0.4578, 0.13, 0.5, 0.5, 0.5, 1.0, 0.3333, 1.0, 0.3333, 0.5, 0.6667, 0.5, 0.6667, 1.0, 0.5, 1.0, 0.5, 0.5, 0.8333, 0.5, 0.8333, 1.0, 0.6667, 1.0, 0.6667, 0.5, 0.75, 0.49, 0.9578, 0.37, 0.9578, 0.13, 0.75, 0.01, 0.5422, 0.13, 0.5422, 0.37, 1.0, 0.5, 1.0, 1.0, 0.8333, 1.0, 0.8333, 0.5, 0.1667, 0.5, 0.1667, 1.0, -8.941e-08, 1.0, -8.941e-08, 0.5, 0.3333, 0.5, 0.3333, 1.0, 0.1667, 1.0, 0.1667, 0.5, 0.4578, 0.37, 0.25, 0.49, 0.04215, 0.37, 0.04215, 0.13, 0.25, 0.01, 0.4578, 0.13, 0.5, 0.5, 0.5, 1.0, 0.3333, 1.0, 0.3333, 0.5, 0.6667, 0.5, 0.6667, 1.0, 0.5, 1.0, 0.5, 0.5, 0.8333, 0.5, 0.8333, 1.0, 0.6667, 1.0, 0.6667, 0.5, 0.75, 0.49, 0.9578, 0.37, 0.9578, 0.13, 0.75, 0.01, 0.5422, 0.13, 0.5422, 0.37, 1.0, 0.5, 1.0, 1.0, 0.8333, 1.0, 0.8333, 0.5, 0.1667, 0.5, 0.1667, 1.0, -8.941e-08, 1.0, -8.941e-08, 0.5, 0.3333, 0.5, 0.3333, 1.0, 0.1667, 1.0, 0.1667, 0.5, 0.4578, 0.37, 0.25, 0.49, 0.04215, 0.37, 0.04215, 0.13, 0.25, 0.01, 0.4578, 0.13, 0.5, 0.5, 0.5, 1.0, 0.3333, 1.0, 0.3333, 0.5, 0.6667, 0.5, 0.6667, 1.0, 0.5, 1.0, 0.5, 0.5, 0.8333, 0.5, 0.8333, 1.0, 0.6667, 1.0, 0.6667, 0.5, 0.75, 0.49, 0.9578, 0.37, 0.9578, 0.13, 0.75, 0.01, 0.5422, 0.13, 0.5422, 0.37, 1.0, 0.5, 1.0, 1.0, 0.8333, 1.0, 0.8333, 0.5, 0.1667, 0.5, 0.1667, 1.0, -8.941e-08, 1.0, -8.941e-08, 0.5, 0.3333, 0.5, 0.3333, 1.0, 0.1667, 1.0, 0.1667, 0.5, 0.4578, 0.37, 0.25, 0.49, 0.04215, 0.37, 0.04215, 0.13, 0.25, 0.01, 0.4578, 0.13, 0.5, 0.5, 0.5, 1.0, 0.3333, 1.0, 0.3333, 0.5, 0.6667, 0.5, 0.6667, 1.0, 0.5, 1.0, 0.5, 0.5, 0.8333, 0.5, 0.8333, 1.0, 0.6667, 1.0, 0.6667, 0.5, 0.75, 0.49, 0.9578, 0.37, 0.9578, 0.13, 0.75, 0.01, 0.5422, 0.13, 0.5422, 0.37, 1.0, 0.5, 1.0, 1.0, 0.8333, 1.0, 0.8333, 0.5, 0.1667, 0.5, 0.1667, 1.0, -8.941e-08, 1.0, -8.941e-08, 0.5, 0.3333, 0.5, 0.3333, 1.0, 0.1667, 1.0, 0.1667, 0.5, 0.4578, 0.37, 0.25, 0.49, 0.04215, 0.37, 0.04215, 0.13, 0.25, 0.01, 0.4578, 0.13, 0.5, 0.5, 0.5, 1.0, 0.3333, 1.0, 0.3333, 0.5, 0.6667, 0.5, 0.6667, 1.0, 0.5, 1.0, 0.5, 0.5, 0.8333, 0.5, 0.8333, 1.0, 0.6667, 1.0, 0.6667, 0.5, 0.75, 0.49, 0.9578, 0.37, 0.9578, 0.13, 0.75, 0.01, 0.5422, 0.13, 0.5422, 0.37, 1.0, 0.5, 1.0, 1.0, 0.8333, 1.0, 0.8333, 0.5, 0.1667, 0.5, 0.1667, 1.0, -8.941e-08, 1.0, -8.941e-08, 0.5, 0.3333, 0.5, 0.3333, 1.0, 0.1667, 1.0, 0.1667, 0.5, 0.4578, 0.37, 0.25, 0.49, 0.04215, 0.37, 0.04215, 0.13, 0.25, 0.01, 0.4578, 0.13, 0.5, 0.5, 0.5, 1.0, 0.3333, 1.0, 0.3333, 0.5, 0.6667, 0.5, 0.6667, 1.0, 0.5, 1.0, 0.5, 0.5, 0.8333, 0.5, 0.8333, 1.0, 0.6667, 1.0, 0.6667, 0.5, 0.75, 0.49, 0.9578, 0.37, 0.9578, 0.13, 0.75, 0.01, 0.5422, 0.13, 0.5422, 0.37, 1.0, 0.5, 1.0, 1.0, 0.8333, 1.0, 0.8333, 0.5, 0.1667, 0.5, 0.1667, 1.0, -8.941e-08, 1.0, -8.941e-08, 0.5, 0.3333, 0.5, 0.3333, 1.0, 0.1667, 1.0, 0.1667, 0.5, 0.4578, 0.37, 0.25, 0.49, 0.04215, 0.37, 0.04215, 0.13, 0.25, 0.01, 0.4578, 0.13, 0.5, 0.5, 0.5, 1.0, 0.3333, 1.0, 0.3333, 0.5, 0.6667, 0.5, 0.6667, 1.0, 0.5, 1.0, 0.5, 0.5, 0.8333, 0.5, 0.8333, 1.0, 0.6667, 1.0, 0.6667, 0.5, 0.75, 0.49, 0.9578, 0.37, 0.9578, 0.13, 0.75, 0.01, 0.5422, 0.13, 0.5422, 0.37, 1.0, 0.5, 1.0, 1.0, 0.8333, 1.0, 0.8333, 0.5, 0.1667, 0.5, 0.1667, 1.0, -8.941e-08, 1.0, -8.941e-08, 0.5, 0.3333, 0.5, 0.3333, 1.0, 0.1667, 1.0, 0.1667, 0.5, 0.4578, 0.37, 0.25, 0.49, 0.04215, 0.37, 0.04215, 0.13, 0.25, 0.01, 0.4578, 0.13, 0.5, 0.5, 0.5, 1.0, 0.3333, 1.0, 0.3333, 0.5, 0.6667, 0.5, 0.6667, 1.0, 0.5, 1.0, 0.5, 0.5, 0.8333, 0.5, 0.8333, 1.0, 0.6667, 1.0, 0.6667, 0.5])
me_cylinder_193.materials.append(mat_basecolor)
me_cylinder_193.materials.append(mat_color1)
me_cylinder_193.materials.append(mat_color2)
me_cylinder_193.materials.append(mat_color3)
me_cylinder_193.update()

# ---- objects
ob_hanb = bpy.data.objects.new('hanb', me_cylinder_193)

# ---- transforms, parenting, visibility, modifiers, constraints
ob_hanb.location = (0.0, 0.0, 0.0)
_m = ob_hanb.modifiers.new('Bevel', 'BEVEL')
_m.segments = 2
_m = ob_hanb.modifiers.new('Subdivision', 'SUBSURF')
_m.levels = 2

# ---- collection membership
col_collection.objects.link(ob_hanb)

# ---- scene / render settings (as saved in the file)
scene.frame_start = 1; scene.frame_end = 250; scene.frame_set(0)
scene.render.engine = 'BLENDER_EEVEE_NEXT'
scene.cycles.sampling_pattern = 'TABULATED_SOBOL'
bpy.context.view_layer.update()

# ---- added for rendering (the .blend has no active camera and no usable light): camera, sun
cam_auto = bpy.data.cameras.new('AutoCamera')
cam_auto.lens = 50.0
cam_auto.sensor_width = 36.0
cam_auto.clip_end = 1000.0
ob_auto_camera = bpy.data.objects.new('AutoCamera', cam_auto)
scene.collection.objects.link(ob_auto_camera)
ob_auto_camera.location = (19.5031, -23.33, 15.5533)
ob_auto_camera.rotation_euler = (1.09748, -7.21219e-08, 0.694738)
scene.camera = ob_auto_camera
light_auto_sun = bpy.data.lights.new('AutoSun', 'SUN')
light_auto_sun.energy = 3.0
light_auto_sun.angle = 0.0523599
ob_auto_sun = bpy.data.objects.new('AutoSun', light_auto_sun)
scene.collection.objects.link(ob_auto_sun)
ob_auto_sun.rotation_euler = (0.872665, 0.174533, 0.523599)
bpy.context.view_layer.update()
